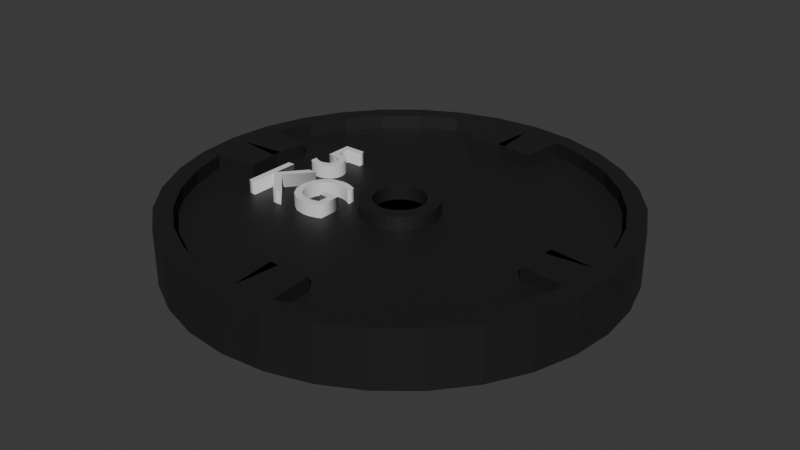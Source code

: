 # Source: disc_5.blend  (saved by Blender 4.0.36; exported with 4.5.12 LTS)
import bpy
from mathutils import Matrix  # noqa: F401  (used for matrix-valued properties, if any)

bpy.ops.wm.read_factory_settings(use_empty=True)
scene = bpy.context.scene
scene.name = 'Scene'

# ---- collections
col_collection = bpy.data.collections.new('Collection'); scene.collection.children.link(col_collection)

# ---- materials (node trees are filled in below, after node groups)
mat_material_003 = bpy.data.materials.new('Material.003')
mat_material_003.alpha_threshold = 0.0
mat_material_003.use_transparent_shadow = False
mat_material_003.roughness = 0.5
mat_material_003.line_color = (0.0, 0.0, 0.0, 1.0)
mat_black_003 = bpy.data.materials.new('black.003')
mat_black_003.use_transparent_shadow = False

# ---- material node trees
mat_material_003.use_nodes = True; mat_material_003.node_tree.nodes.clear()
_N = mat_material_003.node_tree.nodes; _L = mat_material_003.node_tree.links
n0 = _N.new('ShaderNodeOutputMaterial'); n0.name = 'Material Output'; n0.location = (300, 300)
n1 = _N.new('ShaderNodeBsdfPrincipled'); n1.name = 'Principled BSDF'; n1.location = (10, 300)
n1.inputs[3].default_value = 1.45
_L.new(n1.outputs[0], n0.inputs[0])
n0.is_active_output = True
mat_black_003.use_nodes = True; mat_black_003.node_tree.nodes.clear()
_N = mat_black_003.node_tree.nodes; _L = mat_black_003.node_tree.links
n0 = _N.new('ShaderNodeBsdfPrincipled'); n0.name = 'Principled BSDF'; n0.location = (10, 300)
n0.inputs[0].default_value = (0.01435, 0.01435, 0.01435, 1.0)
n0.inputs[3].default_value = 1.45
n1 = _N.new('ShaderNodeOutputMaterial'); n1.name = 'Material Output'; n1.location = (300, 300)
_L.new(n0.outputs[0], n1.inputs[0])
n1.is_active_output = True

# ---- world
world_world = bpy.data.worlds.new('World'); scene.world = world_world
world_world.use_nodes = True; world_world.node_tree.nodes.clear()
_N = world_world.node_tree.nodes; _L = world_world.node_tree.links
n0 = _N.new('ShaderNodeOutputWorld'); n0.name = 'World Output'; n0.location = (300, 300)
n1 = _N.new('ShaderNodeBackground'); n1.name = 'Background'; n1.location = (10, 300)
n1.inputs[0].default_value = (0.05088, 0.05088, 0.05088, 1.0)
_L.new(n1.outputs[0], n0.inputs[0])
n0.is_active_output = True
world_world.color = (0.05088, 0.05088, 0.05088)
world_world.use_sun_shadow = False
world_world.sun_shadow_jitter_overblur = 0.0

# ---- meshes
me_cylinder_003 = bpy.data.meshes.new('Cylinder.003')
me_cylinder_003.from_pydata([(0.0, 0.9184, -1.0), (0.0, 0.9184, 1.0), (0.1792, 0.9007, -1.0), (0.1792, 0.9007, 1.0), (0.3515, 0.8485, -1.0), (0.3515, 0.8485, 1.0), (0.5102, 0.7636, -1.0), (0.5102, 0.7636, 1.0), (0.6494, 0.6494, -1.0), (0.6494, 0.6494, 1.0), (0.7636, 0.5102, -1.0), (0.7636, 0.5102, 1.0), (0.8485, 0.3515, -1.0), (0.8485, 0.3515, 1.0), (0.9007, 0.1792, -1.0), (0.9007, 0.1792, 1.0), (0.9184, 0.0, -1.0), (0.9184, 0.0, 1.0), (0.9007, -0.1792, -1.0), (0.9007, -0.1792, 1.0), (0.8485, -0.3515, -1.0), (0.8485, -0.3515, 1.0), (0.7636, -0.5102, -1.0), (0.7636, -0.5102, 1.0), (0.6494, -0.6494, -1.0), (0.6494, -0.6494, 1.0), (0.5102, -0.7636, -1.0), (0.5102, -0.7636, 1.0), (0.3515, -0.8485, -1.0), (0.3515, -0.8485, 1.0), (0.1792, -0.9007, -1.0), (0.1792, -0.9007, 1.0), (0.0, -0.9184, -1.0), (0.0, -0.9184, 1.0), (-0.1792, -0.9007, -1.0), (-0.1792, -0.9007, 1.0), (-0.3515, -0.8485, -1.0), (-0.3515, -0.8485, 1.0), (-0.5102, -0.7636, -1.0), (-0.5102, -0.7636, 1.0), (-0.6494, -0.6494, -1.0), (-0.6494, -0.6494, 1.0), (-0.7636, -0.5102, -1.0), (-0.7636, -0.5102, 1.0), (-0.8485, -0.3515, -1.0), (-0.8485, -0.3515, 1.0), (-0.9007, -0.1792, -1.0), (-0.9007, -0.1792, 1.0), (-0.9184, 0.0, -1.0), (-0.9184, 0.0, 1.0), (-0.9007, 0.1792, -1.0), (-0.9007, 0.1792, 1.0), (-0.8485, 0.3515, -1.0), (-0.8485, 0.3515, 1.0), (-0.7636, 0.5102, -1.0), (-0.7636, 0.5102, 1.0), (-0.6494, 0.6494, -1.0), (-0.6494, 0.6494, 1.0), (-0.5102, 0.7636, -1.0), (-0.5102, 0.7636, 1.0), (-0.3515, 0.8485, -1.0), (-0.3515, 0.8485, 1.0), (-0.1792, 0.9007, -1.0), (-0.1792, 0.9007, 1.0), (0.0, 1.0, -1.0), (0.1951, 0.9808, -1.0), (0.1951, 0.9808, 1.0), (0.0, 1.0, 1.0), (0.3827, 0.9239, -1.0), (0.3827, 0.9239, 1.0), (0.5556, 0.8315, -1.0), (0.5556, 0.8315, 1.0), (0.7071, 0.7071, -1.0), (0.7071, 0.7071, 1.0), (0.8315, 0.5556, -1.0), (0.8315, 0.5556, 1.0), (0.9239, 0.3827, -1.0), (0.9239, 0.3827, 1.0), (0.9808, 0.1951, -1.0), (0.9808, 0.1951, 1.0), (1.0, 0.0, -1.0), (1.0, 0.0, 1.0), (0.9808, -0.1951, -1.0), (0.9808, -0.1951, 1.0), (0.9239, -0.3827, -1.0), (0.9239, -0.3827, 1.0), (0.8315, -0.5556, -1.0), (0.8315, -0.5556, 1.0), (0.7071, -0.7071, -1.0), (0.7071, -0.7071, 1.0), (0.5556, -0.8315, -1.0), (0.5556, -0.8315, 1.0), (0.3827, -0.9239, -1.0), (0.3827, -0.9239, 1.0), (0.1951, -0.9808, -1.0), (0.1951, -0.9808, 1.0), (0.0, -1.0, -1.0), (0.0, -1.0, 1.0), (-0.1951, -0.9808, -1.0), (-0.1951, -0.9808, 1.0), (-0.3827, -0.9239, -1.0), (-0.3827, -0.9239, 1.0), (-0.5556, -0.8315, -1.0), (-0.5556, -0.8315, 1.0), (-0.7071, -0.7071, -1.0), (-0.7071, -0.7071, 1.0), (-0.8315, -0.5556, -1.0), (-0.8315, -0.5556, 1.0), (-0.9239, -0.3827, -1.0), (-0.9239, -0.3827, 1.0), (-0.9808, -0.1951, -1.0), (-0.9808, -0.1951, 1.0), (-1.0, 0.0, -1.0), (-1.0, 0.0, 1.0), (-0.9808, 0.1951, -1.0), (-0.9808, 0.1951, 1.0), (-0.9239, 0.3827, -1.0), (-0.9239, 0.3827, 1.0), (-0.8315, 0.5556, -1.0), (-0.8315, 0.5556, 1.0), (-0.7071, 0.7071, -1.0), (-0.7071, 0.7071, 1.0), (-0.5556, 0.8315, -1.0), (-0.5556, 0.8315, 1.0), (-0.3827, 0.9239, -1.0), (-0.3827, 0.9239, 1.0), (-0.1951, 0.9808, -1.0), (-0.1951, 0.9808, 1.0), (0.02234, 0.1123, 0.5), (-1.132e-10, 0.1145, 0.5), (0.04382, 0.1058, 0.5), (0.06362, 0.09522, 0.5), (0.08097, 0.08097, 0.5), (0.09522, 0.06362, 0.5), (0.1058, 0.04382, 0.5), (0.1123, 0.02234, 0.5), (0.1145, 0.0, 0.5), (0.1123, -0.02234, 0.5), (0.1058, -0.04382, 0.5), (0.09522, -0.06362, 0.5), (0.08097, -0.08097, 0.5), (0.06362, -0.09522, 0.5), (0.04382, -0.1058, 0.5), (0.02234, -0.1123, 0.5), (-1.132e-10, -0.1145, 0.5), (-0.02234, -0.1123, 0.5), (-0.04382, -0.1058, 0.5), (-0.06362, -0.09522, 0.5), (-0.08097, -0.08097, 0.5), (-0.09522, -0.06362, 0.5), (-0.1058, -0.04382, 0.5), (-0.1123, -0.02234, 0.5), (-0.1145, 0.0, 0.5), (-0.1123, 0.02234, 0.5), (-0.1058, 0.04382, 0.5), (-0.09522, 0.06362, 0.5), (-0.08097, 0.08097, 0.5), (-0.06362, 0.09522, 0.5), (-0.04382, 0.1058, 0.5), (-0.02234, 0.1123, 0.5), (-1.132e-10, 0.1145, -0.5), (0.02234, 0.1123, -0.5), (0.04382, 0.1058, -0.5), (0.06362, 0.09522, -0.5), (0.08097, 0.08097, -0.5), (0.09522, 0.06362, -0.5), (0.1058, 0.04382, -0.5), (0.1123, 0.02234, -0.5), (0.1145, 0.0, -0.5), (0.1123, -0.02234, -0.5), (0.1058, -0.04382, -0.5), (0.09522, -0.06362, -0.5), (0.08097, -0.08097, -0.5), (0.06362, -0.09522, -0.5), (0.04382, -0.1058, -0.5), (0.02234, -0.1123, -0.5), (-1.132e-10, -0.1145, -0.5), (-0.02234, -0.1123, -0.5), (-0.04382, -0.1058, -0.5), (-0.06362, -0.09522, -0.5), (-0.08097, -0.08097, -0.5), (-0.09522, -0.06362, -0.5), (-0.1058, -0.04382, -0.5), (-0.1123, -0.02234, -0.5), (-0.1145, 0.0, -0.5), (-0.1123, 0.02234, -0.5), (-0.1058, 0.04382, -0.5), (-0.09522, 0.06362, -0.5), (-0.08097, 0.08097, -0.5), (-0.06362, 0.09522, -0.5), (-0.04382, 0.1058, -0.5), (-0.02234, 0.1123, -0.5), (-0.0196, -0.7193, 1.0), (0.1596, -0.7017, 1.0), (-0.0196, -0.7193, 0.5), (0.1596, -0.7017, 0.5), (-0.1596, -0.7017, 1.0), (0.0196, -0.7193, 1.0), (-0.1596, -0.7017, 0.5), (0.0196, -0.7193, 0.5), (-0.7193, 0.0196, 1.0), (-0.7017, -0.1596, 1.0), (-0.7193, 0.0196, 0.5), (-0.7017, -0.1596, 0.5), (-0.7017, 0.1596, 1.0), (-0.7193, -0.0196, 1.0), (-0.7017, 0.1596, 0.5), (-0.7193, -0.0196, 0.5), (0.0196, 0.7193, 1.0), (-0.1596, 0.7017, 1.0), (0.0196, 0.7193, 0.5), (-0.1596, 0.7017, 0.5), (0.1596, 0.7017, 1.0), (-0.0196, 0.7193, 1.0), (0.1596, 0.7017, 0.5), (-0.0196, 0.7193, 0.5), (0.7193, -0.0196, 1.0), (0.7017, 0.1596, 1.0), (0.7193, -0.0196, 0.5), (0.7017, 0.1596, 0.5), (0.7017, -0.1596, 1.0), (0.7193, 0.0196, 1.0), (0.7017, -0.1596, 0.5), (0.7193, 0.0196, 0.5), (-0.0196, 0.7193, -1.0), (0.1596, 0.7017, -1.0), (-0.0196, 0.7193, -0.5), (0.1596, 0.7017, -0.5), (0.9007, 0.1792, -1.0), (0.9184, 0.0, -1.0), (0.9007, -0.1792, -1.0), (0.1792, -0.9007, -1.0), (0.0, -0.9184, -1.0), (-0.1792, -0.9007, -1.0), (-0.9007, -0.1792, -1.0), (-0.9184, 0.0, -1.0), (-0.9007, 0.1792, -1.0), (-0.1792, 0.9007, -1.0), (0.0, 0.9184, -1.0), (0.9007, 0.1792, -0.5), (0.9184, 0.0, -0.5), (0.9007, -0.1792, -0.5), (0.1792, -0.9007, -0.5), (-1.132e-10, -0.9184, -0.5), (-0.1792, -0.9007, -0.5), (-0.9007, -0.1792, -0.5), (-0.9184, 0.0, -0.5), (-0.9007, 0.1792, -0.5), (-0.1792, 0.9007, -0.5), (-1.132e-10, 0.9184, -0.5), (-0.1596, 0.7017, -1.0), (0.0196, 0.7193, -1.0), (-0.1596, 0.7017, -0.5), (0.0196, 0.7193, -0.5), (0.7017, 0.1596, -1.0), (0.7193, -0.0196, -1.0), (0.7017, 0.1596, -0.5), (0.7193, -0.0196, -0.5), (0.7193, 0.0196, -1.0), (0.7017, -0.1596, -1.0), (0.7193, 0.0196, -0.5), (0.7017, -0.1596, -0.5), (0.0196, -0.7193, -1.0), (-0.1596, -0.7017, -1.0), (0.0196, -0.7193, -0.5), (-0.1596, -0.7017, -0.5), (0.1596, -0.7017, -1.0), (-0.0196, -0.7193, -1.0), (0.1596, -0.7017, -0.5), (-0.0196, -0.7193, -0.5), (-0.7193, -0.0196, -1.0), (-0.7017, 0.1596, -1.0), (-0.7193, -0.0196, -0.5), (-0.7017, 0.1596, -0.5), (0.1674, 0.8418, 0.5), (-1.132e-10, 0.8583, 0.5), (0.3284, 0.7929, 0.5), (0.4768, 0.7136, 0.5), (0.6069, 0.6069, 0.5), (0.7136, 0.4768, 0.5), (0.7929, 0.3284, 0.5), (0.8418, 0.1674, 0.5), (0.8583, 0.0, 0.5), (0.8418, -0.1674, 0.5), (0.7929, -0.3284, 0.5), (0.7136, -0.4768, 0.5), (0.6069, -0.6069, 0.5), (0.4768, -0.7136, 0.5), (0.3284, -0.7929, 0.5), (0.1674, -0.8418, 0.5), (-1.132e-10, -0.8583, 0.5), (-0.1674, -0.8418, 0.5), (-0.3284, -0.7929, 0.5), (-0.4768, -0.7136, 0.5), (-0.6069, -0.6069, 0.5), (-0.7136, -0.4768, 0.5), (-0.7929, -0.3284, 0.5), (-0.8418, -0.1674, 0.5), (-0.8583, 0.0, 0.5), (-0.8418, 0.1674, 0.5), (-0.7929, 0.3284, 0.5), (-0.7136, 0.4768, 0.5), (-0.6069, 0.6069, 0.5), (-0.4768, 0.7136, 0.5), (-0.3284, 0.7929, 0.5), (-0.1674, 0.8418, 0.5), (-1.132e-10, 0.8583, -0.5), (0.1674, 0.8418, -0.5), (0.3284, 0.7929, -0.5), (0.4768, 0.7136, -0.5), (0.6069, 0.6069, -0.5), (0.7136, 0.4768, -0.5), (0.7929, 0.3284, -0.5), (0.8418, 0.1674, -0.5), (0.8583, 0.0, -0.5), (0.8418, -0.1674, -0.5), (0.7929, -0.3284, -0.5), (0.7136, -0.4768, -0.5), (0.6069, -0.6069, -0.5), (0.4768, -0.7136, -0.5), (0.3284, -0.7929, -0.5), (0.1674, -0.8418, -0.5), (-1.132e-10, -0.8583, -0.5), (-0.1674, -0.8418, -0.5), (-0.3284, -0.7929, -0.5), (-0.4768, -0.7136, -0.5), (-0.6069, -0.6069, -0.5), (-0.7136, -0.4768, -0.5), (-0.7929, -0.3284, -0.5), (-0.8418, -0.1674, -0.5), (-0.8583, 0.0, -0.5), (-0.8418, 0.1674, -0.5), (-0.7929, 0.3284, -0.5), (-0.7136, 0.4768, -0.5), (-0.6069, 0.6069, -0.5), (-0.4768, 0.7136, -0.5), (-0.3284, 0.7929, -0.5), (-0.1674, 0.8418, -0.5), (0.1792, 0.9007, 0.5), (-1.132e-10, 0.9184, 0.5), (0.3515, 0.8485, 0.5), (0.5102, 0.7636, 0.5), (0.6494, 0.6494, 0.5), (0.7636, 0.5102, 0.5), (0.8485, 0.3515, 0.5), (0.9007, 0.1792, 0.5), (0.9184, 0.0, 0.5), (0.9007, -0.1792, 0.5), (0.8485, -0.3515, 0.5), (0.7636, -0.5102, 0.5), (0.6494, -0.6494, 0.5), (0.5102, -0.7636, 0.5), (0.3515, -0.8485, 0.5), (0.1792, -0.9007, 0.5), (-1.132e-10, -0.9184, 0.5), (-0.1792, -0.9007, 0.5), (-0.3515, -0.8485, 0.5), (-0.5102, -0.7636, 0.5), (-0.6494, -0.6494, 0.5), (-0.7636, -0.5102, 0.5), (-0.8485, -0.3515, 0.5), (-0.9007, -0.1792, 0.5), (-0.9184, 0.0, 0.5), (-0.9007, 0.1792, 0.5), (-0.8485, 0.3515, 0.5), (-0.7636, 0.5102, 0.5), (-0.6494, 0.6494, 0.5), (-0.5102, 0.7636, 0.5), (-0.3515, 0.8485, 0.5), (-0.1792, 0.9007, 0.5), (-1.132e-10, 0.9184, -0.5), (0.1792, 0.9007, -0.5), (0.3515, 0.8485, -0.5), (0.5102, 0.7636, -0.5), (0.6494, 0.6494, -0.5), (0.7636, 0.5102, -0.5), (0.8485, 0.3515, -0.5), (0.9007, 0.1792, -0.5), (0.9184, 0.0, -0.5), (0.9007, -0.1792, -0.5), (0.8485, -0.3515, -0.5), (0.7636, -0.5102, -0.5), (0.6494, -0.6494, -0.5), (0.5102, -0.7636, -0.5), (0.3515, -0.8485, -0.5), (0.1792, -0.9007, -0.5), (-1.132e-10, -0.9184, -0.5), (-0.1792, -0.9007, -0.5), (-0.3515, -0.8485, -0.5), (-0.5102, -0.7636, -0.5), (-0.6494, -0.6494, -0.5), (-0.7636, -0.5102, -0.5), (-0.8485, -0.3515, -0.5), (-0.9007, -0.1792, -0.5), (-0.9184, 0.0, -0.5), (-0.9007, 0.1792, -0.5), (-0.8485, 0.3515, -0.5), (-0.7636, 0.5102, -0.5), (-0.6494, 0.6494, -0.5), (-0.5102, 0.7636, -0.5), (-0.3515, 0.8485, -0.5), (-0.1792, 0.9007, -0.5), (0.03407, 0.1713, 0.5), (8.111e-08, 0.1746, 0.5), (0.06683, 0.1613, 0.5), (0.09702, 0.1452, 0.5), (0.1235, 0.1235, 0.5), (0.1452, 0.09702, 0.5), (0.1613, 0.06683, 0.5), (0.1713, 0.03407, 0.5), (0.1746, -8.122e-08, 0.5), (0.1713, -0.03407, 0.5), (0.1613, -0.06683, 0.5), (0.1452, -0.09702, 0.5), (0.1235, -0.1235, 0.5), (0.09702, -0.1452, 0.5), (0.06683, -0.1613, 0.5), (0.03407, -0.1713, 0.5), (-8.134e-08, -0.1746, 0.5), (-0.03407, -0.1713, 0.5), (-0.06683, -0.1613, 0.5), (-0.09702, -0.1452, 0.5), (-0.1235, -0.1235, 0.5), (-0.1452, -0.09702, 0.5), (-0.1613, -0.06683, 0.5), (-0.1713, -0.03407, 0.5), (-0.1746, 8.122e-08, 0.5), (-0.1713, 0.03407, 0.5), (-0.1613, 0.06683, 0.5), (-0.1452, 0.09702, 0.5), (-0.1235, 0.1235, 0.5), (-0.09702, 0.1452, 0.5), (-0.06683, 0.1613, 0.5), (-0.03407, 0.1713, 0.5), (8.111e-08, 0.1746, -0.5), (0.03407, 0.1713, -0.5), (0.06683, 0.1613, -0.5), (0.09702, 0.1452, -0.5), (0.1235, 0.1235, -0.5), (0.1452, 0.09702, -0.5), (0.1613, 0.06683, -0.5), (0.1713, 0.03407, -0.5), (0.1746, -8.122e-08, -0.5), (0.1713, -0.03407, -0.5), (0.1613, -0.06683, -0.5), (0.1452, -0.09702, -0.5), (0.1235, -0.1235, -0.5), (0.09702, -0.1452, -0.5), (0.06683, -0.1613, -0.5), (0.03407, -0.1713, -0.5), (-8.134e-08, -0.1746, -0.5), (-0.03407, -0.1713, -0.5), (-0.06683, -0.1613, -0.5), (-0.09702, -0.1452, -0.5), (-0.1235, -0.1235, -0.5), (-0.1452, -0.09702, -0.5), (-0.1613, -0.06683, -0.5), (-0.1713, -0.03407, -0.5), (-0.1746, 8.122e-08, -0.5), (-0.1713, 0.03407, -0.5), (-0.1613, 0.06683, -0.5), (-0.1452, 0.09702, -0.5), (-0.1235, 0.1235, -0.5), (-0.09702, 0.1452, -0.5), (-0.06683, 0.1613, -0.5), (-0.03407, 0.1713, -0.5), (0.03407, 0.1713, 1.0), (8.111e-08, 0.1746, 1.0), (0.06683, 0.1613, 1.0), (0.09702, 0.1452, 1.0), (0.1235, 0.1235, 1.0), (0.1452, 0.09702, 1.0), (0.1613, 0.06683, 1.0), (0.1713, 0.03407, 1.0), (0.1746, -8.122e-08, 1.0), (0.1713, -0.03407, 1.0), (0.1613, -0.06683, 1.0), (0.1452, -0.09702, 1.0), (0.1235, -0.1235, 1.0), (0.09702, -0.1452, 1.0), (0.06683, -0.1613, 1.0), (0.03407, -0.1713, 1.0), (-8.134e-08, -0.1746, 1.0), (-0.03407, -0.1713, 1.0), (-0.06683, -0.1613, 1.0), (-0.09702, -0.1452, 1.0), (-0.1235, -0.1235, 1.0), (-0.1452, -0.09702, 1.0), (-0.1613, -0.06683, 1.0), (-0.1713, -0.03407, 1.0), (-0.1746, 8.122e-08, 1.0), (-0.1713, 0.03407, 1.0), (-0.1613, 0.06683, 1.0), (-0.1452, 0.09702, 1.0), (-0.1235, 0.1235, 1.0), (-0.09702, 0.1452, 1.0), (-0.06683, 0.1613, 1.0), (-0.03407, 0.1713, 1.0), (0.02234, 0.1123, 1.0), (-1.132e-10, 0.1145, 1.0), (0.04382, 0.1058, 1.0), (0.06362, 0.09522, 1.0), (0.08097, 0.08097, 1.0), (0.09522, 0.06362, 1.0), (0.1058, 0.04382, 1.0), (0.1123, 0.02234, 1.0), (0.1145, 0.0, 1.0), (0.1123, -0.02234, 1.0), (0.1058, -0.04382, 1.0), (0.09522, -0.06362, 1.0), (0.08097, -0.08097, 1.0), (0.06362, -0.09522, 1.0), (0.04382, -0.1058, 1.0), (0.02234, -0.1123, 1.0), (-1.132e-10, -0.1145, 1.0), (-0.02234, -0.1123, 1.0), (-0.04382, -0.1058, 1.0), (-0.06362, -0.09522, 1.0), (-0.08097, -0.08097, 1.0), (-0.09522, -0.06362, 1.0), (-0.1058, -0.04382, 1.0), (-0.1123, -0.02234, 1.0), (-0.1145, 0.0, 1.0), (-0.1123, 0.02234, 1.0), (-0.1058, 0.04382, 1.0), (-0.09522, 0.06362, 1.0), (-0.08097, 0.08097, 1.0), (-0.06362, 0.09522, 1.0), (-0.04382, 0.1058, 1.0), (-0.02234, 0.1123, 1.0), (8.111e-08, 0.1746, -1.0), (0.03407, 0.1713, -1.0), (0.06683, 0.1613, -1.0), (0.09702, 0.1452, -1.0), (0.1235, 0.1235, -1.0), (0.1452, 0.09702, -1.0), (0.1613, 0.06683, -1.0), (0.1713, 0.03407, -1.0), (0.1746, -8.122e-08, -1.0), (0.1713, -0.03407, -1.0), (0.1613, -0.06683, -1.0), (0.1452, -0.09702, -1.0), (0.1235, -0.1235, -1.0), (0.09702, -0.1452, -1.0), (0.06683, -0.1613, -1.0), (0.03407, -0.1713, -1.0), (-8.134e-08, -0.1746, -1.0), (-0.03407, -0.1713, -1.0), (-0.06683, -0.1613, -1.0), (-0.09702, -0.1452, -1.0), (-0.1235, -0.1235, -1.0), (-0.1452, -0.09702, -1.0), (-0.1613, -0.06683, -1.0), (-0.1713, -0.03407, -1.0), (-0.1746, 8.122e-08, -1.0), (-0.1713, 0.03407, -1.0), (-0.1613, 0.06683, -1.0), (-0.1452, 0.09702, -1.0), (-0.1235, 0.1235, -1.0), (-0.09702, 0.1452, -1.0), (-0.06683, 0.1613, -1.0), (-0.03407, 0.1713, -1.0), (-1.132e-10, 0.1145, -1.0), (0.02234, 0.1123, -1.0), (0.04382, 0.1058, -1.0), (0.06362, 0.09522, -1.0), (0.08097, 0.08097, -1.0), (0.09522, 0.06362, -1.0), (0.1058, 0.04382, -1.0), (0.1123, 0.02234, -1.0), (0.1145, 0.0, -1.0), (0.1123, -0.02234, -1.0), (0.1058, -0.04382, -1.0), (0.09522, -0.06362, -1.0), (0.08097, -0.08097, -1.0), (0.06362, -0.09522, -1.0), (0.04382, -0.1058, -1.0), (0.02234, -0.1123, -1.0), (-1.132e-10, -0.1145, -1.0), (-0.02234, -0.1123, -1.0), (-0.04382, -0.1058, -1.0), (-0.06362, -0.09522, -1.0), (-0.08097, -0.08097, -1.0), (-0.09522, -0.06362, -1.0), (-0.1058, -0.04382, -1.0), (-0.1123, -0.02234, -1.0), (-0.1145, 0.0, -1.0), (-0.1123, 0.02234, -1.0), (-0.1058, 0.04382, -1.0), (-0.09522, 0.06362, -1.0), (-0.08097, 0.08097, -1.0), (-0.06362, 0.09522, -1.0), (-0.04382, 0.1058, -1.0), (-0.02234, 0.1123, -1.0)], [], [(64, 67, 66, 65), (65, 66, 69, 68), (68, 69, 71, 70), (70, 71, 73, 72), (72, 73, 75, 74), (74, 75, 77, 76), (76, 77, 79, 78), (78, 79, 81, 80), (80, 81, 83, 82), (82, 83, 85, 84), (84, 85, 87, 86), (86, 87, 89, 88), (88, 89, 91, 90), (90, 91, 93, 92), (92, 93, 95, 94), (94, 95, 97, 96), (96, 97, 99, 98), (98, 99, 101, 100), (100, 101, 103, 102), (102, 103, 105, 104), (104, 105, 107, 106), (106, 107, 109, 108), (108, 109, 111, 110), (110, 111, 113, 112), (112, 113, 115, 114), (114, 115, 117, 116), (116, 117, 119, 118), (118, 119, 121, 120), (120, 121, 123, 122), (122, 123, 125, 124), (362, 49, 200, 202), (124, 125, 127, 126), (126, 127, 67, 64), (60, 62, 401, 400), (2, 0, 64, 65), (1, 3, 66, 67), (4, 2, 65, 68), (3, 5, 69, 66), (6, 4, 68, 70), (5, 7, 71, 69), (8, 6, 70, 72), (7, 9, 73, 71), (10, 8, 72, 74), (9, 11, 75, 73), (12, 10, 74, 76), (11, 13, 77, 75), (14, 12, 76, 78), (13, 15, 79, 77), (16, 14, 78, 80), (15, 17, 81, 79), (18, 16, 80, 82), (17, 19, 83, 81), (20, 18, 82, 84), (19, 21, 85, 83), (22, 20, 84, 86), (21, 23, 87, 85), (24, 22, 86, 88), (23, 25, 89, 87), (26, 24, 88, 90), (25, 27, 91, 89), (28, 26, 90, 92), (27, 29, 93, 91), (30, 28, 92, 94), (29, 31, 95, 93), (32, 30, 94, 96), (31, 33, 97, 95), (34, 32, 96, 98), (33, 35, 99, 97), (36, 34, 98, 100), (35, 37, 101, 99), (38, 36, 100, 102), (37, 39, 103, 101), (40, 38, 102, 104), (39, 41, 105, 103), (42, 40, 104, 106), (41, 43, 107, 105), (44, 42, 106, 108), (43, 45, 109, 107), (46, 44, 108, 110), (45, 47, 111, 109), (48, 46, 110, 112), (47, 49, 113, 111), (50, 48, 112, 114), (49, 51, 115, 113), (52, 50, 114, 116), (51, 53, 117, 115), (54, 52, 116, 118), (53, 55, 119, 117), (56, 54, 118, 120), (55, 57, 121, 119), (58, 56, 120, 122), (57, 59, 123, 121), (60, 58, 122, 124), (59, 61, 125, 123), (62, 60, 124, 126), (61, 63, 127, 125), (0, 62, 126, 64), (63, 1, 67, 127), (9, 7, 341, 342), (63, 61, 368, 369), (23, 21, 348, 349), (37, 35, 355, 356), (362, 363, 206, 207), (11, 9, 342, 343), (339, 1, 208, 210), (25, 23, 349, 350), (39, 37, 356, 357), (53, 51, 363, 364), (13, 11, 343, 344), (27, 25, 350, 351), (41, 39, 357, 358), (55, 53, 364, 365), (15, 13, 344, 345), (29, 27, 351, 352), (43, 41, 358, 359), (339, 338, 214, 215), (57, 55, 365, 366), (346, 17, 216, 218), (31, 29, 352, 353), (45, 43, 359, 360), (5, 3, 338, 340), (59, 57, 366, 367), (17, 346, 223, 221), (31, 353, 195, 193), (47, 45, 360, 361), (7, 5, 340, 341), (61, 59, 367, 368), (21, 19, 347, 348), (33, 354, 199, 197), (20, 22, 381, 380), (34, 36, 388, 387), (30, 32, 232, 231), (8, 10, 375, 374), (18, 379, 241, 230), (22, 24, 382, 381), (36, 38, 389, 388), (50, 52, 396, 395), (10, 12, 376, 375), (24, 26, 383, 382), (38, 40, 390, 389), (52, 54, 397, 396), (12, 14, 377, 376), (26, 28, 384, 383), (40, 42, 391, 390), (371, 370, 226, 227), (54, 56, 398, 397), (379, 378, 240, 241), (28, 30, 385, 384), (42, 44, 392, 391), (2, 4, 372, 371), (56, 58, 399, 398), (386, 385, 242, 243), (34, 387, 244, 233), (44, 46, 393, 392), (4, 6, 373, 372), (58, 60, 400, 399), (18, 20, 380, 379), (378, 377, 239, 240), (14, 16, 229, 228), (6, 8, 374, 373), (192, 193, 195, 194), (354, 33, 192, 194), (353, 354, 194, 195), (33, 31, 193, 192), (196, 197, 199, 198), (35, 33, 197, 196), (355, 35, 196, 198), (354, 355, 198, 199), (200, 201, 203, 202), (49, 47, 201, 200), (361, 362, 202, 203), (47, 361, 203, 201), (204, 205, 207, 206), (49, 362, 207, 205), (51, 49, 205, 204), (363, 51, 204, 206), (208, 209, 211, 210), (369, 339, 210, 211), (1, 63, 209, 208), (63, 369, 211, 209), (212, 213, 215, 214), (1, 339, 215, 213), (338, 3, 212, 214), (3, 1, 213, 212), (216, 217, 219, 218), (345, 346, 218, 219), (17, 15, 217, 216), (15, 345, 219, 217), (220, 221, 223, 222), (347, 19, 220, 222), (19, 17, 221, 220), (346, 347, 222, 223), (224, 225, 227, 226), (370, 0, 224, 226), (2, 371, 227, 225), (0, 2, 225, 224), (235, 236, 271, 270), (238, 249, 253, 251), (228, 229, 255, 254), (230, 241, 261, 259), (243, 242, 268, 269), (232, 233, 263, 262), (234, 235, 246, 245), (394, 393, 245, 246), (50, 395, 247, 236), (387, 386, 243, 244), (370, 401, 248, 249), (16, 18, 230, 229), (395, 394, 246, 247), (46, 48, 235, 234), (401, 62, 237, 248), (393, 46, 234, 245), (32, 34, 233, 232), (62, 0, 238, 237), (48, 50, 236, 235), (385, 30, 231, 242), (0, 370, 249, 238), (377, 14, 228, 239), (250, 251, 253, 252), (248, 237, 250, 252), (237, 238, 251, 250), (249, 248, 252, 253), (254, 255, 257, 256), (229, 240, 257, 255), (240, 239, 256, 257), (239, 228, 254, 256), (258, 259, 261, 260), (240, 229, 258, 260), (229, 230, 259, 258), (241, 240, 260, 261), (262, 263, 265, 264), (243, 232, 262, 264), (244, 243, 264, 265), (233, 244, 265, 263), (266, 267, 269, 268), (232, 243, 269, 267), (242, 231, 266, 268), (231, 232, 267, 266), (270, 271, 273, 272), (236, 247, 273, 271), (247, 246, 272, 273), (246, 235, 270, 272), (403, 402, 274, 275), (402, 404, 276, 274), (404, 405, 277, 276), (405, 406, 278, 277), (406, 407, 279, 278), (407, 408, 280, 279), (408, 409, 281, 280), (409, 410, 282, 281), (410, 411, 283, 282), (411, 412, 284, 283), (412, 413, 285, 284), (413, 414, 286, 285), (414, 415, 287, 286), (415, 416, 288, 287), (416, 417, 289, 288), (417, 418, 290, 289), (418, 419, 291, 290), (419, 420, 292, 291), (420, 421, 293, 292), (421, 422, 294, 293), (422, 423, 295, 294), (423, 424, 296, 295), (424, 425, 297, 296), (425, 426, 298, 297), (426, 427, 299, 298), (427, 428, 300, 299), (428, 429, 301, 300), (429, 430, 302, 301), (430, 431, 303, 302), (431, 432, 304, 303), (432, 433, 305, 304), (433, 403, 275, 305), (435, 434, 306, 307), (436, 435, 307, 308), (437, 436, 308, 309), (438, 437, 309, 310), (439, 438, 310, 311), (440, 439, 311, 312), (441, 440, 312, 313), (442, 441, 313, 314), (443, 442, 314, 315), (444, 443, 315, 316), (445, 444, 316, 317), (446, 445, 317, 318), (447, 446, 318, 319), (448, 447, 319, 320), (449, 448, 320, 321), (450, 449, 321, 322), (451, 450, 322, 323), (452, 451, 323, 324), (453, 452, 324, 325), (454, 453, 325, 326), (455, 454, 326, 327), (456, 455, 327, 328), (457, 456, 328, 329), (458, 457, 329, 330), (459, 458, 330, 331), (460, 459, 331, 332), (461, 460, 332, 333), (462, 461, 333, 334), (463, 462, 334, 335), (464, 463, 335, 336), (465, 464, 336, 337), (434, 465, 337, 306), (275, 274, 338, 339), (274, 276, 340, 338), (276, 277, 341, 340), (277, 278, 342, 341), (278, 279, 343, 342), (279, 280, 344, 343), (280, 281, 345, 344), (281, 282, 346, 345), (282, 283, 347, 346), (283, 284, 348, 347), (284, 285, 349, 348), (285, 286, 350, 349), (286, 287, 351, 350), (287, 288, 352, 351), (288, 289, 353, 352), (289, 290, 354, 353), (290, 291, 355, 354), (291, 292, 356, 355), (292, 293, 357, 356), (293, 294, 358, 357), (294, 295, 359, 358), (295, 296, 360, 359), (296, 297, 361, 360), (297, 298, 362, 361), (298, 299, 363, 362), (299, 300, 364, 363), (300, 301, 365, 364), (301, 302, 366, 365), (302, 303, 367, 366), (303, 304, 368, 367), (304, 305, 369, 368), (305, 275, 339, 369), (307, 306, 370, 371), (308, 307, 371, 372), (309, 308, 372, 373), (310, 309, 373, 374), (311, 310, 374, 375), (312, 311, 375, 376), (313, 312, 376, 377), (314, 313, 377, 378), (315, 314, 378, 379), (316, 315, 379, 380), (317, 316, 380, 381), (318, 317, 381, 382), (319, 318, 382, 383), (320, 319, 383, 384), (321, 320, 384, 385), (322, 321, 385, 386), (323, 322, 386, 387), (324, 323, 387, 388), (325, 324, 388, 389), (326, 325, 389, 390), (327, 326, 390, 391), (328, 327, 391, 392), (329, 328, 392, 393), (330, 329, 393, 394), (331, 330, 394, 395), (332, 331, 395, 396), (333, 332, 396, 397), (334, 333, 397, 398), (335, 334, 398, 399), (336, 335, 399, 400), (337, 336, 400, 401), (306, 337, 401, 370), (418, 417, 481, 482), (134, 135, 505, 504), (417, 416, 480, 481), (133, 134, 504, 503), (159, 129, 499, 529), (416, 415, 479, 480), (132, 133, 503, 502), (158, 159, 529, 528), (415, 414, 478, 479), (131, 132, 502, 501), (157, 158, 528, 527), (414, 413, 477, 478), (130, 131, 501, 500), (156, 157, 527, 526), (413, 412, 476, 477), (128, 130, 500, 498), (155, 156, 526, 525), (412, 411, 475, 476), (129, 128, 498, 499), (154, 155, 525, 524), (411, 410, 474, 475), (153, 154, 524, 523), (410, 409, 473, 474), (152, 153, 523, 522), (409, 408, 472, 473), (151, 152, 522, 521), (408, 407, 471, 472), (403, 433, 497, 467), (150, 151, 521, 520), (407, 406, 470, 471), (433, 432, 496, 497), (149, 150, 520, 519), (162, 161, 563, 564), (188, 187, 589, 590), (443, 444, 540, 539), (161, 160, 562, 563), (187, 186, 588, 589), (442, 443, 539, 538), (186, 185, 587, 588), (441, 442, 538, 537), (185, 184, 586, 587), (440, 441, 537, 536), (184, 183, 585, 586), (439, 440, 536, 535), (465, 434, 530, 561), (183, 182, 584, 585), (438, 439, 535, 534), (464, 465, 561, 560), (182, 181, 583, 584), (437, 438, 534, 533), (463, 464, 560, 559), (181, 180, 582, 583), (436, 437, 533, 532), (462, 463, 559, 558), (180, 179, 581, 582), (435, 436, 532, 531), (461, 462, 558, 557), (179, 178, 580, 581), (434, 435, 531, 530), (460, 461, 557, 556), (178, 177, 579, 580), (459, 460, 556, 555), (177, 176, 578, 579), (458, 459, 555, 554), (466, 467, 499, 498), (468, 466, 498, 500), (469, 468, 500, 501), (470, 469, 501, 502), (471, 470, 502, 503), (472, 471, 503, 504), (473, 472, 504, 505), (474, 473, 505, 506), (475, 474, 506, 507), (476, 475, 507, 508), (477, 476, 508, 509), (478, 477, 509, 510), (479, 478, 510, 511), (480, 479, 511, 512), (481, 480, 512, 513), (482, 481, 513, 514), (483, 482, 514, 515), (484, 483, 515, 516), (485, 484, 516, 517), (486, 485, 517, 518), (487, 486, 518, 519), (488, 487, 519, 520), (489, 488, 520, 521), (490, 489, 521, 522), (491, 490, 522, 523), (492, 491, 523, 524), (493, 492, 524, 525), (494, 493, 525, 526), (495, 494, 526, 527), (496, 495, 527, 528), (497, 496, 528, 529), (467, 497, 529, 499), (135, 136, 506, 505), (419, 418, 482, 483), (136, 137, 507, 506), (420, 419, 483, 484), (137, 138, 508, 507), (421, 420, 484, 485), (138, 139, 509, 508), (422, 421, 485, 486), (139, 140, 510, 509), (423, 422, 486, 487), (140, 141, 511, 510), (424, 423, 487, 488), (141, 142, 512, 511), (425, 424, 488, 489), (142, 143, 513, 512), (426, 425, 489, 490), (143, 144, 514, 513), (427, 426, 490, 491), (144, 145, 515, 514), (428, 427, 491, 492), (145, 146, 516, 515), (429, 428, 492, 493), (402, 403, 467, 466), (146, 147, 517, 516), (430, 429, 493, 494), (404, 402, 466, 468), (147, 148, 518, 517), (431, 430, 494, 495), (405, 404, 468, 469), (148, 149, 519, 518), (432, 431, 495, 496), (406, 405, 469, 470), (530, 531, 563, 562), (531, 532, 564, 563), (532, 533, 565, 564), (533, 534, 566, 565), (534, 535, 567, 566), (535, 536, 568, 567), (536, 537, 569, 568), (537, 538, 570, 569), (538, 539, 571, 570), (539, 540, 572, 571), (540, 541, 573, 572), (541, 542, 574, 573), (542, 543, 575, 574), (543, 544, 576, 575), (544, 545, 577, 576), (545, 546, 578, 577), (546, 547, 579, 578), (547, 548, 580, 579), (548, 549, 581, 580), (549, 550, 582, 581), (550, 551, 583, 582), (551, 552, 584, 583), (552, 553, 585, 584), (553, 554, 586, 585), (554, 555, 587, 586), (555, 556, 588, 587), (556, 557, 589, 588), (557, 558, 590, 589), (558, 559, 591, 590), (559, 560, 592, 591), (560, 561, 593, 592), (561, 530, 562, 593), (444, 445, 541, 540), (189, 188, 590, 591), (163, 162, 564, 565), (445, 446, 542, 541), (190, 189, 591, 592), (164, 163, 565, 566), (446, 447, 543, 542), (191, 190, 592, 593), (165, 164, 566, 567), (447, 448, 544, 543), (160, 191, 593, 562), (166, 165, 567, 568), (448, 449, 545, 544), (167, 166, 568, 569), (449, 450, 546, 545), (168, 167, 569, 570), (450, 451, 547, 546), (169, 168, 570, 571), (451, 452, 548, 547), (170, 169, 571, 572), (452, 453, 549, 548), (171, 170, 572, 573), (453, 454, 550, 549), (172, 171, 573, 574), (454, 455, 551, 550), (173, 172, 574, 575), (455, 456, 552, 551), (174, 173, 575, 576), (456, 457, 553, 552), (175, 174, 576, 577), (457, 458, 554, 553), (176, 175, 577, 578)])
_uv = me_cylinder_003.uv_layers.new(name='UVMap')
_uv.uv.foreach_set('vector', [1.0, 0.5, 1.0, 1.0, 0.9688, 1.0, 0.9688, 0.5, 0.9688, 0.5, 0.9688, 1.0, 0.9375, 1.0, 0.9375, 0.5, 0.9375, 0.5, 0.9375, 1.0, 0.9062, 1.0, 0.9062, 0.5, 0.9062, 0.5, 0.9062, 1.0, 0.875, 1.0, 0.875, 0.5, 0.875, 0.5, 0.875, 1.0, 0.8438, 1.0, 0.8438, 0.5, 0.8438, 0.5, 0.8438, 1.0, 0.8125, 1.0, 0.8125, 0.5, 0.8125, 0.5, 0.8125, 1.0, 0.7812, 1.0, 0.7812, 0.5, 0.7812, 0.5, 0.7812, 1.0, 0.75, 1.0, 0.75, 0.5, 0.75, 0.5, 0.75, 1.0, 0.7188, 1.0, 0.7188, 0.5, 0.7188, 0.5, 0.7188, 1.0, 0.6875, 1.0, 0.6875, 0.5, 0.6875, 0.5, 0.6875, 1.0, 0.6562, 1.0, 0.6562, 0.5, 0.6562, 0.5, 0.6562, 1.0, 0.625, 1.0, 0.625, 0.5, 0.625, 0.5, 0.625, 1.0, 0.5938, 1.0, 0.5938, 0.5, 0.5938, 0.5, 0.5938, 1.0, 0.5625, 1.0, 0.5625, 0.5, 0.5625, 0.5, 0.5625, 1.0, 0.5312, 1.0, 0.5312, 0.5, 0.5312, 0.5, 0.5312, 1.0, 0.5, 1.0, 0.5, 0.5, 0.5, 0.5, 0.5, 1.0, 0.4688, 1.0, 0.4688, 0.5, 0.4688, 0.5, 0.4688, 1.0, 0.4375, 1.0, 0.4375, 0.5, 0.4375, 0.5, 0.4375, 1.0, 0.4062, 1.0, 0.4062, 0.5, 0.4062, 0.5, 0.4062, 1.0, 0.375, 1.0, 0.375, 0.5, 0.375, 0.5, 0.375, 1.0, 0.3438, 1.0, 0.3438, 0.5, 0.3438, 0.5, 0.3438, 1.0, 0.3125, 1.0, 0.3125, 0.5, 0.3125, 0.5, 0.3125, 1.0, 0.2812, 1.0, 0.2812, 0.5, 0.2812, 0.5, 0.2812, 1.0, 0.25, 1.0, 0.25, 0.5, 0.25, 0.5, 0.25, 1.0, 0.2188, 1.0, 0.2188, 0.5, 0.2188, 0.5, 0.2188, 1.0, 0.1875, 1.0, 0.1875, 0.5, 0.1875, 0.5, 0.1875, 1.0, 0.1562, 1.0, 0.1562, 0.5, 0.1562, 0.5, 0.1562, 1.0, 0.125, 1.0, 0.125, 0.5, 0.125, 0.5, 0.125, 1.0, 0.09375, 1.0, 0.09375, 0.5, 0.09375, 0.5, 0.09375, 1.0, 0.0625, 1.0, 0.0625, 0.5, 0.02959, 0.25, 0.02959, 0.25, 0.02959, 0.25, 0.02959, 0.25, 0.0625, 0.5, 0.0625, 1.0, 0.03125, 1.0, 0.03125, 0.5, 0.03125, 0.5, 0.03125, 1.0, 0.0, 1.0, 0.0, 0.5, 0.6657, 0.4536, 0.707, 0.4662, 0.707, 0.4662, 0.6657, 0.4536, 0.793, 0.4662, 0.75, 0.4704, 0.75, 0.49, 0.7968, 0.4854, 0.25, 0.4704, 0.293, 0.4662, 0.2968, 0.4854, 0.25, 0.49, 0.8343, 0.4536, 0.793, 0.4662, 0.7968, 0.4854, 0.8418, 0.4717, 0.293, 0.4662, 0.3343, 0.4536, 0.3418, 0.4717, 0.2968, 0.4854, 0.8725, 0.4333, 0.8343, 0.4536, 0.8418, 0.4717, 0.8833, 0.4496, 0.3343, 0.4536, 0.3725, 0.4333, 0.3833, 0.4496, 0.3418, 0.4717, 0.9059, 0.4059, 0.8725, 0.4333, 0.8833, 0.4496, 0.9197, 0.4197, 0.3725, 0.4333, 0.4059, 0.4059, 0.4197, 0.4197, 0.3833, 0.4496, 0.9333, 0.3725, 0.9059, 0.4059, 0.9197, 0.4197, 0.9496, 0.3833, 0.4059, 0.4059, 0.4333, 0.3725, 0.4496, 0.3833, 0.4197, 0.4197, 0.9536, 0.3343, 0.9333, 0.3725, 0.9496, 0.3833, 0.9717, 0.3418, 0.4333, 0.3725, 0.4536, 0.3343, 0.4717, 0.3418, 0.4496, 0.3833, 0.9662, 0.293, 0.9536, 0.3343, 0.9717, 0.3418, 0.9854, 0.2968, 0.4536, 0.3343, 0.4662, 0.293, 0.4854, 0.2968, 0.4717, 0.3418, 0.9704, 0.25, 0.9662, 0.293, 0.9854, 0.2968, 0.99, 0.25, 0.4662, 0.293, 0.4704, 0.25, 0.49, 0.25, 0.4854, 0.2968, 0.9662, 0.207, 0.9704, 0.25, 0.99, 0.25, 0.9854, 0.2032, 0.4704, 0.25, 0.4662, 0.207, 0.4854, 0.2032, 0.49, 0.25, 0.9536, 0.1657, 0.9662, 0.207, 0.9854, 0.2032, 0.9717, 0.1582, 0.4662, 0.207, 0.4536, 0.1657, 0.4717, 0.1582, 0.4854, 0.2032, 0.9333, 0.1275, 0.9536, 0.1657, 0.9717, 0.1582, 0.9496, 0.1167, 0.4536, 0.1657, 0.4333, 0.1275, 0.4496, 0.1167, 0.4717, 0.1582, 0.9059, 0.09414, 0.9333, 0.1275, 0.9496, 0.1167, 0.9197, 0.08029, 0.4333, 0.1275, 0.4059, 0.09414, 0.4197, 0.08029, 0.4496, 0.1167, 0.8725, 0.06673, 0.9059, 0.09414, 0.9197, 0.08029, 0.8833, 0.05045, 0.4059, 0.09414, 0.3725, 0.06673, 0.3833, 0.05045, 0.4197, 0.08029, 0.8343, 0.04637, 0.8725, 0.06673, 0.8833, 0.05045, 0.8418, 0.02827, 0.3725, 0.06673, 0.3343, 0.04637, 0.3418, 0.02827, 0.3833, 0.05045, 0.793, 0.03382, 0.8343, 0.04637, 0.8418, 0.02827, 0.7968, 0.01461, 0.3343, 0.04637, 0.293, 0.03382, 0.2968, 0.01461, 0.3418, 0.02827, 0.75, 0.02959, 0.793, 0.03382, 0.7968, 0.01461, 0.75, 0.01, 0.293, 0.03382, 0.25, 0.02959, 0.25, 0.01, 0.2968, 0.01461, 0.707, 0.03382, 0.75, 0.02959, 0.75, 0.01, 0.7032, 0.01461, 0.25, 0.02959, 0.207, 0.03382, 0.2032, 0.01461, 0.25, 0.01, 0.6657, 0.04637, 0.707, 0.03382, 0.7032, 0.01461, 0.6582, 0.02827, 0.207, 0.03382, 0.1657, 0.04637, 0.1582, 0.02827, 0.2032, 0.01461, 0.6275, 0.06673, 0.6657, 0.04637, 0.6582, 0.02827, 0.6167, 0.05045, 0.1657, 0.04637, 0.1275, 0.06673, 0.1167, 0.05045, 0.1582, 0.02827, 0.5941, 0.09414, 0.6275, 0.06673, 0.6167, 0.05045, 0.5803, 0.08029, 0.1275, 0.06673, 0.09414, 0.09414, 0.08029, 0.08029, 0.1167, 0.05045, 0.5667, 0.1275, 0.5941, 0.09414, 0.5803, 0.08029, 0.5504, 0.1167, 0.09414, 0.09414, 0.06673, 0.1275, 0.05045, 0.1167, 0.08029, 0.08029, 0.5464, 0.1657, 0.5667, 0.1275, 0.5504, 0.1167, 0.5283, 0.1582, 0.06673, 0.1275, 0.04637, 0.1657, 0.02827, 0.1582, 0.05045, 0.1167, 0.5338, 0.207, 0.5464, 0.1657, 0.5283, 0.1582, 0.5146, 0.2032, 0.04637, 0.1657, 0.03382, 0.207, 0.01461, 0.2032, 0.02827, 0.1582, 0.5296, 0.25, 0.5338, 0.207, 0.5146, 0.2032, 0.51, 0.25, 0.03382, 0.207, 0.02959, 0.25, 0.01, 0.25, 0.01461, 0.2032, 0.5338, 0.293, 0.5296, 0.25, 0.51, 0.25, 0.5146, 0.2968, 0.02959, 0.25, 0.03382, 0.293, 0.01461, 0.2968, 0.01, 0.25, 0.5464, 0.3343, 0.5338, 0.293, 0.5146, 0.2968, 0.5283, 0.3418, 0.03382, 0.293, 0.04637, 0.3343, 0.02827, 0.3418, 0.01461, 0.2968, 0.5667, 0.3725, 0.5464, 0.3343, 0.5283, 0.3418, 0.5504, 0.3833, 0.04637, 0.3343, 0.06673, 0.3725, 0.05045, 0.3833, 0.02827, 0.3418, 0.5941, 0.4059, 0.5667, 0.3725, 0.5504, 0.3833, 0.5803, 0.4197, 0.06673, 0.3725, 0.09414, 0.4059, 0.08029, 0.4197, 0.05045, 0.3833, 0.6275, 0.4333, 0.5941, 0.4059, 0.5803, 0.4197, 0.6167, 0.4496, 0.09414, 0.4059, 0.1275, 0.4333, 0.1167, 0.4496, 0.08029, 0.4197, 0.6657, 0.4536, 0.6275, 0.4333, 0.6167, 0.4496, 0.6582, 0.4717, 0.1275, 0.4333, 0.1657, 0.4536, 0.1582, 0.4717, 0.1167, 0.4496, 0.707, 0.4662, 0.6657, 0.4536, 0.6582, 0.4717, 0.7032, 0.4854, 0.1657, 0.4536, 0.207, 0.4662, 0.2032, 0.4854, 0.1582, 0.4717, 0.75, 0.4704, 0.707, 0.4662, 0.7032, 0.4854, 0.75, 0.49, 0.207, 0.4662, 0.25, 0.4704, 0.25, 0.49, 0.2032, 0.4854, 0.4059, 0.4059, 0.3725, 0.4333, 0.3725, 0.4333, 0.4059, 0.4059, 0.207, 0.4662, 0.1657, 0.4536, 0.1657, 0.4536, 0.207, 0.4662, 0.4333, 0.1275, 0.4536, 0.1657, 0.4536, 0.1657, 0.4333, 0.1275, 0.1657, 0.04637, 0.207, 0.03382, 0.207, 0.03382, 0.1657, 0.04637, 0.02959, 0.25, 0.03382, 0.293, 0.03382, 0.293, 0.02959, 0.25, 0.4333, 0.3725, 0.4059, 0.4059, 0.4059, 0.4059, 0.4333, 0.3725, 0.25, 0.4704, 0.25, 0.4704, 0.25, 0.4704, 0.25, 0.4704, 0.4059, 0.09414, 0.4333, 0.1275, 0.4333, 0.1275, 0.4059, 0.09414, 0.1275, 0.06673, 0.1657, 0.04637, 0.1657, 0.04637, 0.1275, 0.06673, 0.04637, 0.3343, 0.03382, 0.293, 0.03382, 0.293, 0.04637, 0.3343, 0.4536, 0.3343, 0.4333, 0.3725, 0.4333, 0.3725, 0.4536, 0.3343, 0.3725, 0.06673, 0.4059, 0.09414, 0.4059, 0.09414, 0.3725, 0.06673, 0.09414, 0.09414, 0.1275, 0.06673, 0.1275, 0.06673, 0.09414, 0.09414, 0.06673, 0.3725, 0.04637, 0.3343, 0.04637, 0.3343, 0.06673, 0.3725, 0.4662, 0.293, 0.4536, 0.3343, 0.4536, 0.3343, 0.4662, 0.293, 0.3343, 0.04637, 0.3725, 0.06673, 0.3725, 0.06673, 0.3343, 0.04637, 0.06673, 0.1275, 0.09414, 0.09414, 0.09414, 0.09414, 0.06673, 0.1275, 0.25, 0.4704, 0.293, 0.4662, 0.293, 0.4662, 0.25, 0.4704, 0.09414, 0.4059, 0.06673, 0.3725, 0.06673, 0.3725, 0.09414, 0.4059, 0.4704, 0.25, 0.4704, 0.25, 0.4704, 0.25, 0.4704, 0.25, 0.293, 0.03382, 0.3343, 0.04637, 0.3343, 0.04637, 0.293, 0.03382, 0.04637, 0.1657, 0.06673, 0.1275, 0.06673, 0.1275, 0.04637, 0.1657, 0.3343, 0.4536, 0.293, 0.4662, 0.293, 0.4662, 0.3343, 0.4536, 0.1275, 0.4333, 0.09414, 0.4059, 0.09414, 0.4059, 0.1275, 0.4333, 0.4704, 0.25, 0.4704, 0.25, 0.4704, 0.25, 0.4704, 0.25, 0.293, 0.03382, 0.293, 0.03382, 0.293, 0.03382, 0.293, 0.03382, 0.03382, 0.207, 0.04637, 0.1657, 0.04637, 0.1657, 0.03382, 0.207, 0.3725, 0.4333, 0.3343, 0.4536, 0.3343, 0.4536, 0.3725, 0.4333, 0.1657, 0.4536, 0.1275, 0.4333, 0.1275, 0.4333, 0.1657, 0.4536, 0.4536, 0.1657, 0.4662, 0.207, 0.4662, 0.207, 0.4536, 0.1657, 0.25, 0.02959, 0.25, 0.02959, 0.25, 0.02959, 0.25, 0.02959, 0.9536, 0.1657, 0.9333, 0.1275, 0.9333, 0.1275, 0.9536, 0.1657, 0.707, 0.03382, 0.6657, 0.04637, 0.6657, 0.04637, 0.707, 0.03382, 0.793, 0.03382, 0.75, 0.02959, 0.75, 0.02959, 0.793, 0.03382, 0.9059, 0.4059, 0.9333, 0.3725, 0.9333, 0.3725, 0.9059, 0.4059, 0.0, 0.0, 0.0, 0.0, 0.0, 0.0, 0.0, 0.0, 0.9333, 0.1275, 0.9059, 0.09414, 0.9059, 0.09414, 0.9333, 0.1275, 0.6657, 0.04637, 0.6275, 0.06673, 0.6275, 0.06673, 0.6657, 0.04637, 0.5338, 0.293, 0.5464, 0.3343, 0.5464, 0.3343, 0.5338, 0.293, 0.9333, 0.3725, 0.9536, 0.3343, 0.9536, 0.3343, 0.9333, 0.3725, 0.9059, 0.09414, 0.8725, 0.06673, 0.8725, 0.06673, 0.9059, 0.09414, 0.6275, 0.06673, 0.5941, 0.09414, 0.5941, 0.09414, 0.6275, 0.06673, 0.5464, 0.3343, 0.5667, 0.3725, 0.5667, 0.3725, 0.5464, 0.3343, 0.9536, 0.3343, 0.9662, 0.293, 0.9662, 0.293, 0.9536, 0.3343, 0.8725, 0.06673, 0.8343, 0.04637, 0.8343, 0.04637, 0.8725, 0.06673, 0.5941, 0.09414, 0.5667, 0.1275, 0.5667, 0.1275, 0.5941, 0.09414, 0.793, 0.4662, 0.75, 0.4704, 0.75, 0.4704, 0.793, 0.4662, 0.5667, 0.3725, 0.5941, 0.4059, 0.5941, 0.4059, 0.5667, 0.3725, 0.9662, 0.207, 0.9704, 0.25, 0.9704, 0.25, 0.9662, 0.207, 0.8343, 0.04637, 0.793, 0.03382, 0.793, 0.03382, 0.8343, 0.04637, 0.5667, 0.1275, 0.5464, 0.1657, 0.5464, 0.1657, 0.5667, 0.1275, 0.793, 0.4662, 0.8343, 0.4536, 0.8343, 0.4536, 0.793, 0.4662, 0.5941, 0.4059, 0.6275, 0.4333, 0.6275, 0.4333, 0.5941, 0.4059, 0.75, 0.02959, 0.793, 0.03382, 0.793, 0.03382, 0.75, 0.02959, 0.0, 0.0, 0.0, 0.0, 0.0, 0.0, 0.0, 0.0, 0.5464, 0.1657, 0.5338, 0.207, 0.5338, 0.207, 0.5464, 0.1657, 0.8343, 0.4536, 0.8725, 0.4333, 0.8725, 0.4333, 0.8343, 0.4536, 0.6275, 0.4333, 0.6657, 0.4536, 0.6657, 0.4536, 0.6275, 0.4333, 0.9662, 0.207, 0.9536, 0.1657, 0.9536, 0.1657, 0.9662, 0.207, 0.9704, 0.25, 0.9662, 0.293, 0.9662, 0.293, 0.9704, 0.25, 0.9662, 0.293, 0.9704, 0.25, 0.9704, 0.25, 0.9662, 0.293, 0.8725, 0.4333, 0.9059, 0.4059, 0.9059, 0.4059, 0.8725, 0.4333, 0.25, 0.02959, 0.293, 0.03382, 0.293, 0.03382, 0.25, 0.02959, 0.25, 0.02959, 0.25, 0.02959, 0.25, 0.02959, 0.25, 0.02959, 0.293, 0.03382, 0.25, 0.02959, 0.25, 0.02959, 0.293, 0.03382, 0.25, 0.02959, 0.293, 0.03382, 0.293, 0.03382, 0.25, 0.02959, 0.207, 0.03382, 0.25, 0.02959, 0.25, 0.02959, 0.207, 0.03382, 0.207, 0.03382, 0.25, 0.02959, 0.25, 0.02959, 0.207, 0.03382, 0.207, 0.03382, 0.207, 0.03382, 0.207, 0.03382, 0.207, 0.03382, 0.25, 0.02959, 0.207, 0.03382, 0.207, 0.03382, 0.25, 0.02959, 0.02959, 0.25, 0.03382, 0.207, 0.03382, 0.207, 0.02959, 0.25, 0.02959, 0.25, 0.03382, 0.207, 0.03382, 0.207, 0.02959, 0.25, 0.03382, 0.207, 0.02959, 0.25, 0.02959, 0.25, 0.03382, 0.207, 0.03382, 0.207, 0.03382, 0.207, 0.03382, 0.207, 0.03382, 0.207, 0.03382, 0.293, 0.02959, 0.25, 0.02959, 0.25, 0.03382, 0.293, 0.02959, 0.25, 0.02959, 0.25, 0.02959, 0.25, 0.02959, 0.25, 0.03382, 0.293, 0.02959, 0.25, 0.02959, 0.25, 0.03382, 0.293, 0.03382, 0.293, 0.03382, 0.293, 0.03382, 0.293, 0.03382, 0.293, 0.25, 0.4704, 0.207, 0.4662, 0.207, 0.4662, 0.25, 0.4704, 0.207, 0.4662, 0.25, 0.4704, 0.25, 0.4704, 0.207, 0.4662, 0.25, 0.4704, 0.207, 0.4662, 0.207, 0.4662, 0.25, 0.4704, 0.207, 0.4662, 0.207, 0.4662, 0.207, 0.4662, 0.207, 0.4662, 0.293, 0.4662, 0.25, 0.4704, 0.25, 0.4704, 0.293, 0.4662, 0.25, 0.4704, 0.25, 0.4704, 0.25, 0.4704, 0.25, 0.4704, 0.293, 0.4662, 0.293, 0.4662, 0.293, 0.4662, 0.293, 0.4662, 0.293, 0.4662, 0.25, 0.4704, 0.25, 0.4704, 0.293, 0.4662, 0.4704, 0.25, 0.4662, 0.293, 0.4662, 0.293, 0.4704, 0.25, 0.4662, 0.293, 0.4704, 0.25, 0.4704, 0.25, 0.4662, 0.293, 0.4704, 0.25, 0.4662, 0.293, 0.4662, 0.293, 0.4704, 0.25, 0.4662, 0.293, 0.4662, 0.293, 0.4662, 0.293, 0.4662, 0.293, 0.4662, 0.207, 0.4704, 0.25, 0.4704, 0.25, 0.4662, 0.207, 0.4662, 0.207, 0.4662, 0.207, 0.4662, 0.207, 0.4662, 0.207, 0.4662, 0.207, 0.4704, 0.25, 0.4704, 0.25, 0.4662, 0.207, 0.4704, 0.25, 0.4662, 0.207, 0.4662, 0.207, 0.4704, 0.25, 0.75, 0.4704, 0.793, 0.4662, 0.793, 0.4662, 0.75, 0.4704, 0.75, 0.4704, 0.75, 0.4704, 0.75, 0.4704, 0.75, 0.4704, 0.793, 0.4662, 0.793, 0.4662, 0.793, 0.4662, 0.793, 0.4662, 0.75, 0.4704, 0.793, 0.4662, 0.793, 0.4662, 0.75, 0.4704, 0.5296, 0.25, 0.5338, 0.293, 0.5338, 0.293, 0.5296, 0.25, 0.75, 0.4704, 0.75, 0.4704, 0.75, 0.4704, 0.75, 0.4704, 0.9662, 0.293, 0.9704, 0.25, 0.9704, 0.25, 0.9662, 0.293, 0.9662, 0.207, 0.9662, 0.207, 0.9662, 0.207, 0.9662, 0.207, 0.75, 0.02959, 0.793, 0.03382, 0.793, 0.03382, 0.75, 0.02959, 0.75, 0.02959, 0.707, 0.03382, 0.707, 0.03382, 0.75, 0.02959, 0.5338, 0.207, 0.5296, 0.25, 0.5296, 0.25, 0.5338, 0.207, 0.5296, 0.25, 0.5338, 0.207, 0.5338, 0.207, 0.5296, 0.25, 0.0, 0.0, 0.0, 0.0, 0.0, 0.0, 0.0, 0.0, 0.707, 0.03382, 0.75, 0.02959, 0.75, 0.02959, 0.707, 0.03382, 0.75, 0.4704, 0.707, 0.4662, 0.707, 0.4662, 0.75, 0.4704, 0.9704, 0.25, 0.9662, 0.207, 0.9662, 0.207, 0.9704, 0.25, 0.5338, 0.293, 0.5296, 0.25, 0.5296, 0.25, 0.5338, 0.293, 0.5338, 0.207, 0.5296, 0.25, 0.5296, 0.25, 0.5338, 0.207, 0.0, 0.0, 0.0, 0.0, 0.0, 0.0, 0.0, 0.0, 0.0, 0.0, 0.0, 0.0, 0.0, 0.0, 0.0, 0.0, 0.75, 0.02959, 0.707, 0.03382, 0.707, 0.03382, 0.75, 0.02959, 0.707, 0.4662, 0.75, 0.4704, 0.75, 0.4704, 0.707, 0.4662, 0.5296, 0.25, 0.5338, 0.293, 0.5338, 0.293, 0.5296, 0.25, 0.0, 0.0, 0.0, 0.0, 0.0, 0.0, 0.0, 0.0, 0.75, 0.4704, 0.75, 0.4704, 0.75, 0.4704, 0.75, 0.4704, 0.0, 0.0, 0.0, 0.0, 0.0, 0.0, 0.0, 0.0, 0.707, 0.4662, 0.75, 0.4704, 0.75, 0.4704, 0.707, 0.4662, 0.707, 0.4662, 0.707, 0.4662, 0.707, 0.4662, 0.707, 0.4662, 0.707, 0.4662, 0.75, 0.4704, 0.75, 0.4704, 0.707, 0.4662, 0.75, 0.4704, 0.707, 0.4662, 0.707, 0.4662, 0.75, 0.4704, 0.9662, 0.293, 0.9704, 0.25, 0.9704, 0.25, 0.9662, 0.293, 0.9704, 0.25, 0.9704, 0.25, 0.9704, 0.25, 0.9704, 0.25, 0.9704, 0.25, 0.9662, 0.293, 0.9662, 0.293, 0.9704, 0.25, 0.9662, 0.293, 0.9662, 0.293, 0.9662, 0.293, 0.9662, 0.293, 0.9704, 0.25, 0.9662, 0.207, 0.9662, 0.207, 0.9704, 0.25, 0.9704, 0.25, 0.9704, 0.25, 0.9704, 0.25, 0.9704, 0.25, 0.9704, 0.25, 0.9662, 0.207, 0.9662, 0.207, 0.9704, 0.25, 0.9662, 0.207, 0.9704, 0.25, 0.9704, 0.25, 0.9662, 0.207, 0.75, 0.02959, 0.707, 0.03382, 0.707, 0.03382, 0.75, 0.02959, 0.75, 0.02959, 0.75, 0.02959, 0.75, 0.02959, 0.75, 0.02959, 0.707, 0.03382, 0.75, 0.02959, 0.75, 0.02959, 0.707, 0.03382, 0.707, 0.03382, 0.707, 0.03382, 0.707, 0.03382, 0.707, 0.03382, 0.793, 0.03382, 0.75, 0.02959, 0.75, 0.02959, 0.793, 0.03382, 0.75, 0.02959, 0.75, 0.02959, 0.75, 0.02959, 0.75, 0.02959, 0.793, 0.03382, 0.793, 0.03382, 0.793, 0.03382, 0.793, 0.03382, 0.793, 0.03382, 0.75, 0.02959, 0.75, 0.02959, 0.793, 0.03382, 0.5296, 0.25, 0.5338, 0.293, 0.5338, 0.293, 0.5296, 0.25, 0.5338, 0.293, 0.5338, 0.293, 0.5338, 0.293, 0.5338, 0.293, 0.5338, 0.293, 0.5296, 0.25, 0.5296, 0.25, 0.5338, 0.293, 0.5296, 0.25, 0.5296, 0.25, 0.5296, 0.25, 0.5296, 0.25, 0.25, 0.2919, 0.2582, 0.2911, 0.2902, 0.452, 0.25, 0.456, 0.2582, 0.2911, 0.266, 0.2887, 0.3288, 0.4403, 0.2902, 0.452, 0.266, 0.2887, 0.2733, 0.2848, 0.3644, 0.4213, 0.3288, 0.4403, 0.2733, 0.2848, 0.2796, 0.2796, 0.3957, 0.3957, 0.3644, 0.4213, 0.2796, 0.2796, 0.2848, 0.2733, 0.4213, 0.3644, 0.3957, 0.3957, 0.2848, 0.2733, 0.2887, 0.266, 0.4403, 0.3288, 0.4213, 0.3644, 0.2887, 0.266, 0.2911, 0.2582, 0.452, 0.2902, 0.4403, 0.3288, 0.2911, 0.2582, 0.2919, 0.25, 0.456, 0.25, 0.452, 0.2902, 0.2919, 0.25, 0.2911, 0.2418, 0.452, 0.2098, 0.456, 0.25, 0.2911, 0.2418, 0.2887, 0.234, 0.4403, 0.1712, 0.452, 0.2098, 0.2887, 0.234, 0.2848, 0.2267, 0.4213, 0.1356, 0.4403, 0.1712, 0.2848, 0.2267, 0.2796, 0.2204, 0.3957, 0.1043, 0.4213, 0.1356, 0.2796, 0.2204, 0.2733, 0.2152, 0.3644, 0.07873, 0.3957, 0.1043, 0.2733, 0.2152, 0.266, 0.2113, 0.3288, 0.05969, 0.3644, 0.07873, 0.266, 0.2113, 0.2582, 0.2089, 0.2902, 0.04797, 0.3288, 0.05969, 0.2582, 0.2089, 0.25, 0.2081, 0.25, 0.04401, 0.2902, 0.04797, 0.25, 0.2081, 0.2418, 0.2089, 0.2098, 0.04797, 0.25, 0.04401, 0.2418, 0.2089, 0.234, 0.2113, 0.1712, 0.05969, 0.2098, 0.04797, 0.234, 0.2113, 0.2267, 0.2152, 0.1356, 0.07873, 0.1712, 0.05969, 0.2267, 0.2152, 0.2204, 0.2204, 0.1043, 0.1043, 0.1356, 0.07873, 0.2204, 0.2204, 0.2152, 0.2267, 0.07873, 0.1356, 0.1043, 0.1043, 0.2152, 0.2267, 0.2113, 0.234, 0.05969, 0.1712, 0.07873, 0.1356, 0.2113, 0.234, 0.2089, 0.2418, 0.04797, 0.2098, 0.05969, 0.1712, 0.2089, 0.2418, 0.2081, 0.25, 0.04401, 0.25, 0.04797, 0.2098, 0.2081, 0.25, 0.2089, 0.2582, 0.04797, 0.2902, 0.04401, 0.25, 0.2089, 0.2582, 0.2113, 0.266, 0.05969, 0.3288, 0.04797, 0.2902, 0.2113, 0.266, 0.2152, 0.2733, 0.07873, 0.3644, 0.05969, 0.3288, 0.2152, 0.2733, 0.2204, 0.2796, 0.1043, 0.3957, 0.07873, 0.3644, 0.2204, 0.2796, 0.2267, 0.2848, 0.1356, 0.4213, 0.1043, 0.3957, 0.2267, 0.2848, 0.234, 0.2887, 0.1712, 0.4403, 0.1356, 0.4213, 0.234, 0.2887, 0.2418, 0.2911, 0.2098, 0.452, 0.1712, 0.4403, 0.2418, 0.2911, 0.25, 0.2919, 0.25, 0.456, 0.2098, 0.452, 0.7582, 0.2911, 0.75, 0.2919, 0.75, 0.456, 0.7902, 0.452, 0.766, 0.2887, 0.7582, 0.2911, 0.7902, 0.452, 0.8288, 0.4403, 0.7733, 0.2848, 0.766, 0.2887, 0.8288, 0.4403, 0.8644, 0.4213, 0.7796, 0.2796, 0.7733, 0.2848, 0.8644, 0.4213, 0.8957, 0.3957, 0.7848, 0.2733, 0.7796, 0.2796, 0.8957, 0.3957, 0.9213, 0.3644, 0.7887, 0.266, 0.7848, 0.2733, 0.9213, 0.3644, 0.9403, 0.3288, 0.7911, 0.2582, 0.7887, 0.266, 0.9403, 0.3288, 0.952, 0.2902, 0.7919, 0.25, 0.7911, 0.2582, 0.952, 0.2902, 0.956, 0.25, 0.7911, 0.2418, 0.7919, 0.25, 0.956, 0.25, 0.952, 0.2098, 0.7887, 0.234, 0.7911, 0.2418, 0.952, 0.2098, 0.9403, 0.1712, 0.7848, 0.2267, 0.7887, 0.234, 0.9403, 0.1712, 0.9213, 0.1356, 0.7796, 0.2204, 0.7848, 0.2267, 0.9213, 0.1356, 0.8957, 0.1043, 0.7733, 0.2152, 0.7796, 0.2204, 0.8957, 0.1043, 0.8644, 0.07873, 0.766, 0.2113, 0.7733, 0.2152, 0.8644, 0.07873, 0.8288, 0.05969, 0.7582, 0.2089, 0.766, 0.2113, 0.8288, 0.05969, 0.7902, 0.04797, 0.75, 0.2081, 0.7582, 0.2089, 0.7902, 0.04797, 0.75, 0.04401, 0.7418, 0.2089, 0.75, 0.2081, 0.75, 0.04401, 0.7098, 0.04797, 0.734, 0.2113, 0.7418, 0.2089, 0.7098, 0.04797, 0.6712, 0.05969, 0.7267, 0.2152, 0.734, 0.2113, 0.6712, 0.05969, 0.6356, 0.07873, 0.7204, 0.2204, 0.7267, 0.2152, 0.6356, 0.07873, 0.6043, 0.1043, 0.7152, 0.2267, 0.7204, 0.2204, 0.6043, 0.1043, 0.5787, 0.1356, 0.7113, 0.234, 0.7152, 0.2267, 0.5787, 0.1356, 0.5597, 0.1712, 0.7089, 0.2418, 0.7113, 0.234, 0.5597, 0.1712, 0.548, 0.2098, 0.7081, 0.25, 0.7089, 0.2418, 0.548, 0.2098, 0.544, 0.25, 0.7089, 0.2582, 0.7081, 0.25, 0.544, 0.25, 0.548, 0.2902, 0.7113, 0.266, 0.7089, 0.2582, 0.548, 0.2902, 0.5597, 0.3288, 0.7152, 0.2733, 0.7113, 0.266, 0.5597, 0.3288, 0.5787, 0.3644, 0.7204, 0.2796, 0.7152, 0.2733, 0.5787, 0.3644, 0.6043, 0.3957, 0.7267, 0.2848, 0.7204, 0.2796, 0.6043, 0.3957, 0.6356, 0.4213, 0.734, 0.2887, 0.7267, 0.2848, 0.6356, 0.4213, 0.6712, 0.4403, 0.7418, 0.2911, 0.734, 0.2887, 0.6712, 0.4403, 0.7098, 0.452, 0.75, 0.2919, 0.7418, 0.2911, 0.7098, 0.452, 0.75, 0.456, 0.25, 0.456, 0.2902, 0.452, 0.293, 0.4662, 0.25, 0.4704, 0.2902, 0.452, 0.3288, 0.4403, 0.3343, 0.4536, 0.293, 0.4662, 0.3288, 0.4403, 0.3644, 0.4213, 0.3725, 0.4333, 0.3343, 0.4536, 0.3644, 0.4213, 0.3957, 0.3957, 0.4059, 0.4059, 0.3725, 0.4333, 0.3957, 0.3957, 0.4213, 0.3644, 0.4333, 0.3725, 0.4059, 0.4059, 0.4213, 0.3644, 0.4403, 0.3288, 0.4536, 0.3343, 0.4333, 0.3725, 0.4403, 0.3288, 0.452, 0.2902, 0.4662, 0.293, 0.4536, 0.3343, 0.452, 0.2902, 0.456, 0.25, 0.4704, 0.25, 0.4662, 0.293, 0.456, 0.25, 0.452, 0.2098, 0.4662, 0.207, 0.4704, 0.25, 0.452, 0.2098, 0.4403, 0.1712, 0.4536, 0.1657, 0.4662, 0.207, 0.4403, 0.1712, 0.4213, 0.1356, 0.4333, 0.1275, 0.4536, 0.1657, 0.4213, 0.1356, 0.3957, 0.1043, 0.4059, 0.09414, 0.4333, 0.1275, 0.3957, 0.1043, 0.3644, 0.07873, 0.3725, 0.06673, 0.4059, 0.09414, 0.3644, 0.07873, 0.3288, 0.05969, 0.3343, 0.04637, 0.3725, 0.06673, 0.3288, 0.05969, 0.2902, 0.04797, 0.293, 0.03382, 0.3343, 0.04637, 0.2902, 0.04797, 0.25, 0.04401, 0.25, 0.02959, 0.293, 0.03382, 0.25, 0.04401, 0.2098, 0.04797, 0.207, 0.03382, 0.25, 0.02959, 0.2098, 0.04797, 0.1712, 0.05969, 0.1657, 0.04637, 0.207, 0.03382, 0.1712, 0.05969, 0.1356, 0.07873, 0.1275, 0.06673, 0.1657, 0.04637, 0.1356, 0.07873, 0.1043, 0.1043, 0.09414, 0.09414, 0.1275, 0.06673, 0.1043, 0.1043, 0.07873, 0.1356, 0.06673, 0.1275, 0.09414, 0.09414, 0.07873, 0.1356, 0.05969, 0.1712, 0.04637, 0.1657, 0.06673, 0.1275, 0.05969, 0.1712, 0.04797, 0.2098, 0.03382, 0.207, 0.04637, 0.1657, 0.04797, 0.2098, 0.04401, 0.25, 0.02959, 0.25, 0.03382, 0.207, 0.04401, 0.25, 0.04797, 0.2902, 0.03382, 0.293, 0.02959, 0.25, 0.04797, 0.2902, 0.05969, 0.3288, 0.04637, 0.3343, 0.03382, 0.293, 0.05969, 0.3288, 0.07873, 0.3644, 0.06673, 0.3725, 0.04637, 0.3343, 0.07873, 0.3644, 0.1043, 0.3957, 0.09414, 0.4059, 0.06673, 0.3725, 0.1043, 0.3957, 0.1356, 0.4213, 0.1275, 0.4333, 0.09414, 0.4059, 0.1356, 0.4213, 0.1712, 0.4403, 0.1657, 0.4536, 0.1275, 0.4333, 0.1712, 0.4403, 0.2098, 0.452, 0.207, 0.4662, 0.1657, 0.4536, 0.2098, 0.452, 0.25, 0.456, 0.25, 0.4704, 0.207, 0.4662, 0.7902, 0.452, 0.75, 0.456, 0.75, 0.4704, 0.793, 0.4662, 0.8288, 0.4403, 0.7902, 0.452, 0.793, 0.4662, 0.8343, 0.4536, 0.8644, 0.4213, 0.8288, 0.4403, 0.8343, 0.4536, 0.8725, 0.4333, 0.8957, 0.3957, 0.8644, 0.4213, 0.8725, 0.4333, 0.9059, 0.4059, 0.9213, 0.3644, 0.8957, 0.3957, 0.9059, 0.4059, 0.9333, 0.3725, 0.9403, 0.3288, 0.9213, 0.3644, 0.9333, 0.3725, 0.9536, 0.3343, 0.952, 0.2902, 0.9403, 0.3288, 0.9536, 0.3343, 0.9662, 0.293, 0.956, 0.25, 0.952, 0.2902, 0.9662, 0.293, 0.9704, 0.25, 0.952, 0.2098, 0.956, 0.25, 0.9704, 0.25, 0.9662, 0.207, 0.9403, 0.1712, 0.952, 0.2098, 0.9662, 0.207, 0.9536, 0.1657, 0.9213, 0.1356, 0.9403, 0.1712, 0.9536, 0.1657, 0.9333, 0.1275, 0.8957, 0.1043, 0.9213, 0.1356, 0.9333, 0.1275, 0.9059, 0.09414, 0.8644, 0.07873, 0.8957, 0.1043, 0.9059, 0.09414, 0.8725, 0.06673, 0.8288, 0.05969, 0.8644, 0.07873, 0.8725, 0.06673, 0.8343, 0.04637, 0.7902, 0.04797, 0.8288, 0.05969, 0.8343, 0.04637, 0.793, 0.03382, 0.75, 0.04401, 0.7902, 0.04797, 0.793, 0.03382, 0.75, 0.02959, 0.7098, 0.04797, 0.75, 0.04401, 0.75, 0.02959, 0.707, 0.03382, 0.6712, 0.05969, 0.7098, 0.04797, 0.707, 0.03382, 0.6657, 0.04637, 0.6356, 0.07873, 0.6712, 0.05969, 0.6657, 0.04637, 0.6275, 0.06673, 0.6043, 0.1043, 0.6356, 0.07873, 0.6275, 0.06673, 0.5941, 0.09414, 0.5787, 0.1356, 0.6043, 0.1043, 0.5941, 0.09414, 0.5667, 0.1275, 0.5597, 0.1712, 0.5787, 0.1356, 0.5667, 0.1275, 0.5464, 0.1657, 0.548, 0.2098, 0.5597, 0.1712, 0.5464, 0.1657, 0.5338, 0.207, 0.544, 0.25, 0.548, 0.2098, 0.5338, 0.207, 0.5296, 0.25, 0.548, 0.2902, 0.544, 0.25, 0.5296, 0.25, 0.5338, 0.293, 0.5597, 0.3288, 0.548, 0.2902, 0.5338, 0.293, 0.5464, 0.3343, 0.5787, 0.3644, 0.5597, 0.3288, 0.5464, 0.3343, 0.5667, 0.3725, 0.6043, 0.3957, 0.5787, 0.3644, 0.5667, 0.3725, 0.5941, 0.4059, 0.6356, 0.4213, 0.6043, 0.3957, 0.5941, 0.4059, 0.6275, 0.4333, 0.6712, 0.4403, 0.6356, 0.4213, 0.6275, 0.4333, 0.6657, 0.4536, 0.7098, 0.452, 0.6712, 0.4403, 0.6657, 0.4536, 0.707, 0.4662, 0.75, 0.456, 0.7098, 0.452, 0.707, 0.4662, 0.75, 0.4704, 0.25, 0.2081, 0.2582, 0.2089, 0.2582, 0.2089, 0.25, 0.2081, 0.0, 0.0, 0.0, 0.0, 0.0, 0.0, 0.0, 0.0, 0.2582, 0.2089, 0.266, 0.2113, 0.266, 0.2113, 0.2582, 0.2089, 0.0, 0.0, 0.0, 0.0, 0.0, 0.0, 0.0, 0.0, 0.0, 0.0, 0.0, 0.0, 0.0, 0.0, 0.0, 0.0, 0.266, 0.2113, 0.2733, 0.2152, 0.2733, 0.2152, 0.266, 0.2113, 0.0, 0.0, 0.0, 0.0, 0.0, 0.0, 0.0, 0.0, 0.0, 0.0, 0.0, 0.0, 0.0, 0.0, 0.0, 0.0, 0.2733, 0.2152, 0.2796, 0.2204, 0.2796, 0.2204, 0.2733, 0.2152, 0.0, 0.0, 0.0, 0.0, 0.0, 0.0, 0.0, 0.0, 0.0, 0.0, 0.0, 0.0, 0.0, 0.0, 0.0, 0.0, 0.2796, 0.2204, 0.2848, 0.2267, 0.2848, 0.2267, 0.2796, 0.2204, 0.0, 0.0, 0.0, 0.0, 0.0, 0.0, 0.0, 0.0, 0.0, 0.0, 0.0, 0.0, 0.0, 0.0, 0.0, 0.0, 0.2848, 0.2267, 0.2887, 0.234, 0.2887, 0.234, 0.2848, 0.2267, 0.0, 0.0, 0.0, 0.0, 0.0, 0.0, 0.0, 0.0, 0.0, 0.0, 0.0, 0.0, 0.0, 0.0, 0.0, 0.0, 0.2887, 0.234, 0.2911, 0.2418, 0.2911, 0.2418, 0.2887, 0.234, 0.0, 0.0, 0.0, 0.0, 0.0, 0.0, 0.0, 0.0, 0.0, 0.0, 0.0, 0.0, 0.0, 0.0, 0.0, 0.0, 0.2911, 0.2418, 0.2919, 0.25, 0.2919, 0.25, 0.2911, 0.2418, 0.0, 0.0, 0.0, 0.0, 0.0, 0.0, 0.0, 0.0, 0.2919, 0.25, 0.2911, 0.2582, 0.2911, 0.2582, 0.2919, 0.25, 0.0, 0.0, 0.0, 0.0, 0.0, 0.0, 0.0, 0.0, 0.2911, 0.2582, 0.2887, 0.266, 0.2887, 0.266, 0.2911, 0.2582, 0.0, 0.0, 0.0, 0.0, 0.0, 0.0, 0.0, 0.0, 0.2887, 0.266, 0.2848, 0.2733, 0.2848, 0.2733, 0.2887, 0.266, 0.25, 0.2919, 0.2418, 0.2911, 0.2418, 0.2911, 0.25, 0.2919, 0.0, 0.0, 0.0, 0.0, 0.0, 0.0, 0.0, 0.0, 0.2848, 0.2733, 0.2796, 0.2796, 0.2796, 0.2796, 0.2848, 0.2733, 0.2418, 0.2911, 0.234, 0.2887, 0.234, 0.2887, 0.2418, 0.2911, 0.0, 0.0, 0.0, 0.0, 0.0, 0.0, 0.0, 0.0, 0.0, 0.0, 0.0, 0.0, 0.0, 0.0, 0.0, 0.0, 0.0, 0.0, 0.0, 0.0, 0.0, 0.0, 0.0, 0.0, 0.7911, 0.2418, 0.7887, 0.234, 0.7887, 0.234, 0.7911, 0.2418, 0.0, 0.0, 0.0, 0.0, 0.0, 0.0, 0.0, 0.0, 0.0, 0.0, 0.0, 0.0, 0.0, 0.0, 0.0, 0.0, 0.7919, 0.25, 0.7911, 0.2418, 0.7911, 0.2418, 0.7919, 0.25, 0.0, 0.0, 0.0, 0.0, 0.0, 0.0, 0.0, 0.0, 0.7911, 0.2582, 0.7919, 0.25, 0.7919, 0.25, 0.7911, 0.2582, 0.0, 0.0, 0.0, 0.0, 0.0, 0.0, 0.0, 0.0, 0.7887, 0.266, 0.7911, 0.2582, 0.7911, 0.2582, 0.7887, 0.266, 0.0, 0.0, 0.0, 0.0, 0.0, 0.0, 0.0, 0.0, 0.7848, 0.2733, 0.7887, 0.266, 0.7887, 0.266, 0.7848, 0.2733, 0.7418, 0.2911, 0.75, 0.2919, 0.75, 0.2919, 0.7418, 0.2911, 0.0, 0.0, 0.0, 0.0, 0.0, 0.0, 0.0, 0.0, 0.7796, 0.2796, 0.7848, 0.2733, 0.7848, 0.2733, 0.7796, 0.2796, 0.734, 0.2887, 0.7418, 0.2911, 0.7418, 0.2911, 0.734, 0.2887, 0.0, 0.0, 0.0, 0.0, 0.0, 0.0, 0.0, 0.0, 0.7733, 0.2848, 0.7796, 0.2796, 0.7796, 0.2796, 0.7733, 0.2848, 0.7267, 0.2848, 0.734, 0.2887, 0.734, 0.2887, 0.7267, 0.2848, 0.0, 0.0, 0.0, 0.0, 0.0, 0.0, 0.0, 0.0, 0.766, 0.2887, 0.7733, 0.2848, 0.7733, 0.2848, 0.766, 0.2887, 0.7204, 0.2796, 0.7267, 0.2848, 0.7267, 0.2848, 0.7204, 0.2796, 0.0, 0.0, 0.0, 0.0, 0.0, 0.0, 0.0, 0.0, 0.7582, 0.2911, 0.766, 0.2887, 0.766, 0.2887, 0.7582, 0.2911, 0.7152, 0.2733, 0.7204, 0.2796, 0.7204, 0.2796, 0.7152, 0.2733, 0.0, 0.0, 0.0, 0.0, 0.0, 0.0, 0.0, 0.0, 0.75, 0.2919, 0.7582, 0.2911, 0.7582, 0.2911, 0.75, 0.2919, 0.7113, 0.266, 0.7152, 0.2733, 0.7152, 0.2733, 0.7113, 0.266, 0.0, 0.0, 0.0, 0.0, 0.0, 0.0, 0.0, 0.0, 0.7089, 0.2582, 0.7113, 0.266, 0.7113, 0.266, 0.7089, 0.2582, 0.0, 0.0, 0.0, 0.0, 0.0, 0.0, 0.0, 0.0, 0.7081, 0.25, 0.7089, 0.2582, 0.7089, 0.2582, 0.7081, 0.25, 0.2582, 0.2911, 0.25, 0.2919, 0.25, 0.2775, 0.2554, 0.277, 0.266, 0.2887, 0.2582, 0.2911, 0.2554, 0.277, 0.2605, 0.2754, 0.2733, 0.2848, 0.266, 0.2887, 0.2605, 0.2754, 0.2653, 0.2729, 0.2796, 0.2796, 0.2733, 0.2848, 0.2653, 0.2729, 0.2694, 0.2694, 0.2848, 0.2733, 0.2796, 0.2796, 0.2694, 0.2694, 0.2729, 0.2653, 0.2887, 0.266, 0.2848, 0.2733, 0.2729, 0.2653, 0.2754, 0.2605, 0.2911, 0.2582, 0.2887, 0.266, 0.2754, 0.2605, 0.277, 0.2554, 0.2919, 0.25, 0.2911, 0.2582, 0.277, 0.2554, 0.2775, 0.25, 0.2911, 0.2418, 0.2919, 0.25, 0.2775, 0.25, 0.277, 0.2446, 0.2887, 0.234, 0.2911, 0.2418, 0.277, 0.2446, 0.2754, 0.2395, 0.2848, 0.2267, 0.2887, 0.234, 0.2754, 0.2395, 0.2729, 0.2347, 0.2796, 0.2204, 0.2848, 0.2267, 0.2729, 0.2347, 0.2694, 0.2306, 0.2733, 0.2152, 0.2796, 0.2204, 0.2694, 0.2306, 0.2653, 0.2271, 0.266, 0.2113, 0.2733, 0.2152, 0.2653, 0.2271, 0.2605, 0.2246, 0.2582, 0.2089, 0.266, 0.2113, 0.2605, 0.2246, 0.2554, 0.223, 0.25, 0.2081, 0.2582, 0.2089, 0.2554, 0.223, 0.25, 0.2225, 0.2418, 0.2089, 0.25, 0.2081, 0.25, 0.2225, 0.2446, 0.223, 0.234, 0.2113, 0.2418, 0.2089, 0.2446, 0.223, 0.2395, 0.2246, 0.2267, 0.2152, 0.234, 0.2113, 0.2395, 0.2246, 0.2347, 0.2271, 0.2204, 0.2204, 0.2267, 0.2152, 0.2347, 0.2271, 0.2306, 0.2306, 0.2152, 0.2267, 0.2204, 0.2204, 0.2306, 0.2306, 0.2271, 0.2347, 0.2113, 0.234, 0.2152, 0.2267, 0.2271, 0.2347, 0.2246, 0.2395, 0.2089, 0.2418, 0.2113, 0.234, 0.2246, 0.2395, 0.223, 0.2446, 0.2081, 0.25, 0.2089, 0.2418, 0.223, 0.2446, 0.2225, 0.25, 0.2089, 0.2582, 0.2081, 0.25, 0.2225, 0.25, 0.223, 0.2554, 0.2113, 0.266, 0.2089, 0.2582, 0.223, 0.2554, 0.2246, 0.2605, 0.2152, 0.2733, 0.2113, 0.266, 0.2246, 0.2605, 0.2271, 0.2653, 0.2204, 0.2796, 0.2152, 0.2733, 0.2271, 0.2653, 0.2306, 0.2694, 0.2267, 0.2848, 0.2204, 0.2796, 0.2306, 0.2694, 0.2347, 0.2729, 0.234, 0.2887, 0.2267, 0.2848, 0.2347, 0.2729, 0.2395, 0.2754, 0.2418, 0.2911, 0.234, 0.2887, 0.2395, 0.2754, 0.2446, 0.277, 0.25, 0.2919, 0.2418, 0.2911, 0.2446, 0.277, 0.25, 0.2775, 0.0, 0.0, 0.0, 0.0, 0.0, 0.0, 0.0, 0.0, 0.2418, 0.2089, 0.25, 0.2081, 0.25, 0.2081, 0.2418, 0.2089, 0.0, 0.0, 0.0, 0.0, 0.0, 0.0, 0.0, 0.0, 0.234, 0.2113, 0.2418, 0.2089, 0.2418, 0.2089, 0.234, 0.2113, 0.0, 0.0, 0.0, 0.0, 0.0, 0.0, 0.0, 0.0, 0.2267, 0.2152, 0.234, 0.2113, 0.234, 0.2113, 0.2267, 0.2152, 0.0, 0.0, 0.0, 0.0, 0.0, 0.0, 0.0, 0.0, 0.2204, 0.2204, 0.2267, 0.2152, 0.2267, 0.2152, 0.2204, 0.2204, 0.0, 0.0, 0.0, 0.0, 0.0, 0.0, 0.0, 0.0, 0.2152, 0.2267, 0.2204, 0.2204, 0.2204, 0.2204, 0.2152, 0.2267, 0.0, 0.0, 0.0, 0.0, 0.0, 0.0, 0.0, 0.0, 0.2113, 0.234, 0.2152, 0.2267, 0.2152, 0.2267, 0.2113, 0.234, 0.0, 0.0, 0.0, 0.0, 0.0, 0.0, 0.0, 0.0, 0.2089, 0.2418, 0.2113, 0.234, 0.2113, 0.234, 0.2089, 0.2418, 0.0, 0.0, 0.0, 0.0, 0.0, 0.0, 0.0, 0.0, 0.2081, 0.25, 0.2089, 0.2418, 0.2089, 0.2418, 0.2081, 0.25, 0.0, 0.0, 0.0, 0.0, 0.0, 0.0, 0.0, 0.0, 0.2089, 0.2582, 0.2081, 0.25, 0.2081, 0.25, 0.2089, 0.2582, 0.0, 0.0, 0.0, 0.0, 0.0, 0.0, 0.0, 0.0, 0.2113, 0.266, 0.2089, 0.2582, 0.2089, 0.2582, 0.2113, 0.266, 0.0, 0.0, 0.0, 0.0, 0.0, 0.0, 0.0, 0.0, 0.2152, 0.2733, 0.2113, 0.266, 0.2113, 0.266, 0.2152, 0.2733, 0.2582, 0.2911, 0.25, 0.2919, 0.25, 0.2919, 0.2582, 0.2911, 0.0, 0.0, 0.0, 0.0, 0.0, 0.0, 0.0, 0.0, 0.2204, 0.2796, 0.2152, 0.2733, 0.2152, 0.2733, 0.2204, 0.2796, 0.266, 0.2887, 0.2582, 0.2911, 0.2582, 0.2911, 0.266, 0.2887, 0.0, 0.0, 0.0, 0.0, 0.0, 0.0, 0.0, 0.0, 0.2267, 0.2848, 0.2204, 0.2796, 0.2204, 0.2796, 0.2267, 0.2848, 0.2733, 0.2848, 0.266, 0.2887, 0.266, 0.2887, 0.2733, 0.2848, 0.0, 0.0, 0.0, 0.0, 0.0, 0.0, 0.0, 0.0, 0.234, 0.2887, 0.2267, 0.2848, 0.2267, 0.2848, 0.234, 0.2887, 0.2796, 0.2796, 0.2733, 0.2848, 0.2733, 0.2848, 0.2796, 0.2796, 0.75, 0.2919, 0.7582, 0.2911, 0.7554, 0.277, 0.75, 0.2775, 0.7582, 0.2911, 0.766, 0.2887, 0.7605, 0.2754, 0.7554, 0.277, 0.766, 0.2887, 0.7733, 0.2848, 0.7653, 0.2729, 0.7605, 0.2754, 0.7733, 0.2848, 0.7796, 0.2796, 0.7694, 0.2694, 0.7653, 0.2729, 0.7796, 0.2796, 0.7848, 0.2733, 0.7729, 0.2653, 0.7694, 0.2694, 0.7848, 0.2733, 0.7887, 0.266, 0.7754, 0.2605, 0.7729, 0.2653, 0.7887, 0.266, 0.7911, 0.2582, 0.777, 0.2554, 0.7754, 0.2605, 0.7911, 0.2582, 0.7919, 0.25, 0.7775, 0.25, 0.777, 0.2554, 0.7919, 0.25, 0.7911, 0.2418, 0.777, 0.2446, 0.7775, 0.25, 0.7911, 0.2418, 0.7887, 0.234, 0.7754, 0.2395, 0.777, 0.2446, 0.7887, 0.234, 0.7848, 0.2267, 0.7729, 0.2347, 0.7754, 0.2395, 0.7848, 0.2267, 0.7796, 0.2204, 0.7694, 0.2306, 0.7729, 0.2347, 0.7796, 0.2204, 0.7733, 0.2152, 0.7653, 0.2271, 0.7694, 0.2306, 0.7733, 0.2152, 0.766, 0.2113, 0.7605, 0.2246, 0.7653, 0.2271, 0.766, 0.2113, 0.7582, 0.2089, 0.7554, 0.223, 0.7605, 0.2246, 0.7582, 0.2089, 0.75, 0.2081, 0.75, 0.2225, 0.7554, 0.223, 0.75, 0.2081, 0.7418, 0.2089, 0.7446, 0.223, 0.75, 0.2225, 0.7418, 0.2089, 0.734, 0.2113, 0.7395, 0.2246, 0.7446, 0.223, 0.734, 0.2113, 0.7267, 0.2152, 0.7347, 0.2271, 0.7395, 0.2246, 0.7267, 0.2152, 0.7204, 0.2204, 0.7306, 0.2306, 0.7347, 0.2271, 0.7204, 0.2204, 0.7152, 0.2267, 0.7271, 0.2347, 0.7306, 0.2306, 0.7152, 0.2267, 0.7113, 0.234, 0.7246, 0.2395, 0.7271, 0.2347, 0.7113, 0.234, 0.7089, 0.2418, 0.723, 0.2446, 0.7246, 0.2395, 0.7089, 0.2418, 0.7081, 0.25, 0.7225, 0.25, 0.723, 0.2446, 0.7081, 0.25, 0.7089, 0.2582, 0.723, 0.2554, 0.7225, 0.25, 0.7089, 0.2582, 0.7113, 0.266, 0.7246, 0.2605, 0.723, 0.2554, 0.7113, 0.266, 0.7152, 0.2733, 0.7271, 0.2653, 0.7246, 0.2605, 0.7152, 0.2733, 0.7204, 0.2796, 0.7306, 0.2694, 0.7271, 0.2653, 0.7204, 0.2796, 0.7267, 0.2848, 0.7347, 0.2729, 0.7306, 0.2694, 0.7267, 0.2848, 0.734, 0.2887, 0.7395, 0.2754, 0.7347, 0.2729, 0.734, 0.2887, 0.7418, 0.2911, 0.7446, 0.277, 0.7395, 0.2754, 0.7418, 0.2911, 0.75, 0.2919, 0.75, 0.2775, 0.7446, 0.277, 0.7887, 0.234, 0.7848, 0.2267, 0.7848, 0.2267, 0.7887, 0.234, 0.0, 0.0, 0.0, 0.0, 0.0, 0.0, 0.0, 0.0, 0.0, 0.0, 0.0, 0.0, 0.0, 0.0, 0.0, 0.0, 0.7848, 0.2267, 0.7796, 0.2204, 0.7796, 0.2204, 0.7848, 0.2267, 0.0, 0.0, 0.0, 0.0, 0.0, 0.0, 0.0, 0.0, 0.0, 0.0, 0.0, 0.0, 0.0, 0.0, 0.0, 0.0, 0.7796, 0.2204, 0.7733, 0.2152, 0.7733, 0.2152, 0.7796, 0.2204, 0.0, 0.0, 0.0, 0.0, 0.0, 0.0, 0.0, 0.0, 0.0, 0.0, 0.0, 0.0, 0.0, 0.0, 0.0, 0.0, 0.7733, 0.2152, 0.766, 0.2113, 0.766, 0.2113, 0.7733, 0.2152, 0.0, 0.0, 0.0, 0.0, 0.0, 0.0, 0.0, 0.0, 0.0, 0.0, 0.0, 0.0, 0.0, 0.0, 0.0, 0.0, 0.766, 0.2113, 0.7582, 0.2089, 0.7582, 0.2089, 0.766, 0.2113, 0.0, 0.0, 0.0, 0.0, 0.0, 0.0, 0.0, 0.0, 0.7582, 0.2089, 0.75, 0.2081, 0.75, 0.2081, 0.7582, 0.2089, 0.0, 0.0, 0.0, 0.0, 0.0, 0.0, 0.0, 0.0, 0.75, 0.2081, 0.7418, 0.2089, 0.7418, 0.2089, 0.75, 0.2081, 0.0, 0.0, 0.0, 0.0, 0.0, 0.0, 0.0, 0.0, 0.7418, 0.2089, 0.734, 0.2113, 0.734, 0.2113, 0.7418, 0.2089, 0.0, 0.0, 0.0, 0.0, 0.0, 0.0, 0.0, 0.0, 0.734, 0.2113, 0.7267, 0.2152, 0.7267, 0.2152, 0.734, 0.2113, 0.0, 0.0, 0.0, 0.0, 0.0, 0.0, 0.0, 0.0, 0.7267, 0.2152, 0.7204, 0.2204, 0.7204, 0.2204, 0.7267, 0.2152, 0.0, 0.0, 0.0, 0.0, 0.0, 0.0, 0.0, 0.0, 0.7204, 0.2204, 0.7152, 0.2267, 0.7152, 0.2267, 0.7204, 0.2204, 0.0, 0.0, 0.0, 0.0, 0.0, 0.0, 0.0, 0.0, 0.7152, 0.2267, 0.7113, 0.234, 0.7113, 0.234, 0.7152, 0.2267, 0.0, 0.0, 0.0, 0.0, 0.0, 0.0, 0.0, 0.0, 0.7113, 0.234, 0.7089, 0.2418, 0.7089, 0.2418, 0.7113, 0.234, 0.0, 0.0, 0.0, 0.0, 0.0, 0.0, 0.0, 0.0, 0.7089, 0.2418, 0.7081, 0.25, 0.7081, 0.25, 0.7089, 0.2418, 0.0, 0.0, 0.0, 0.0, 0.0, 0.0, 0.0, 0.0])
me_cylinder_003.materials.append(mat_black_003)
me_cylinder_003.update()

# ---- curves / text
txt_text_009 = bpy.data.curves.new('Text.009', 'FONT')
txt_text_009.dimensions = '2D'
txt_text_009.body = '5'
txt_text_009.materials.append(mat_material_003)
txt_text_009.extrude = 0.025
txt_text_009.resolution_u = 4
txt_text_008 = bpy.data.curves.new('Text.008', 'FONT')
txt_text_008.dimensions = '2D'
txt_text_008.body = 'KG'
txt_text_008.materials.append(mat_material_003)
txt_text_008.extrude = 0.025
txt_text_008.resolution_u = 4

# ---- objects
ob_text_005 = bpy.data.objects.new('Text.005', txt_text_009)
ob_text_004 = bpy.data.objects.new('Text.004', txt_text_008)
ob_cylinder_002 = bpy.data.objects.new('Cylinder.002', me_cylinder_003)

# ---- transforms, parenting, visibility, modifiers, constraints
ob_text_005.location = (-0.4526, 0.01368, 0.07331)
ob_text_005.scale = (0.2663, 0.2676, 1.0)
ob_text_004.location = (-0.5054, -0.2312, 0.0734)
ob_text_004.scale = (0.2565, 0.2788, 1.0)
ob_cylinder_002.location = (0.0, -0.01554, 0.0)
ob_cylinder_002.scale = (0.8, 0.8, 0.1)

# ---- collection membership
col_collection.objects.link(ob_text_005)
col_collection.objects.link(ob_text_004)
col_collection.objects.link(ob_cylinder_002)

# ---- scene / render settings (as saved in the file)
scene.frame_start = 1; scene.frame_end = 250; scene.frame_set(1)
scene.render.engine = 'BLENDER_EEVEE_NEXT'
scene.cycles.sampling_pattern = 'TABULATED_SOBOL'
bpy.context.view_layer.update()

# ---- added for rendering (the .blend has no active camera and no usable light): camera, sun
cam_auto = bpy.data.cameras.new('AutoCamera')
cam_auto.lens = 50.0
cam_auto.sensor_width = 36.0
cam_auto.clip_end = 1000.0
ob_auto_camera = bpy.data.objects.new('AutoCamera', cam_auto)
scene.collection.objects.link(ob_auto_camera)
ob_auto_camera.location = (2.10171, -2.53759, 1.68137)
ob_auto_camera.rotation_euler = (1.09748, -7.21219e-08, 0.694738)
scene.camera = ob_auto_camera
light_auto_sun = bpy.data.lights.new('AutoSun', 'SUN')
light_auto_sun.energy = 3.0
light_auto_sun.angle = 0.0523599
ob_auto_sun = bpy.data.objects.new('AutoSun', light_auto_sun)
scene.collection.objects.link(ob_auto_sun)
ob_auto_sun.rotation_euler = (0.872665, 0.174533, 0.523599)
bpy.context.view_layer.update()
